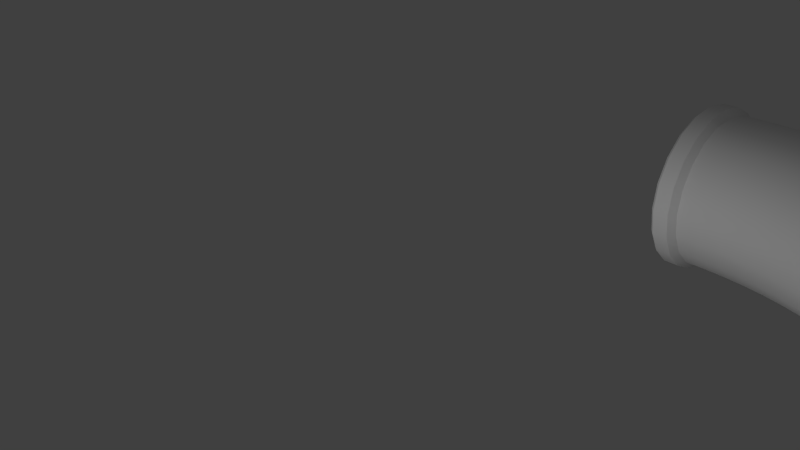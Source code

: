 # Source: Pipe3-model.blend  (saved by Blender 2.68.0; exported with 4.5.12 LTS)
import bpy
from mathutils import Matrix  # noqa: F401  (used for matrix-valued properties, if any)

bpy.ops.wm.read_factory_settings(use_empty=True)
scene = bpy.context.scene
scene.name = 'Scene'

# ---- collections
col_collection_1 = bpy.data.collections.new('Collection 1'); scene.collection.children.link(col_collection_1)

# ---- materials (node trees are filled in below, after node groups)
mat_01___default_002 = bpy.data.materials.new('01___Default.002')
mat_01___default_002.alpha_threshold = 0.0
mat_01___default_002.use_transparent_shadow = False
mat_01___default_002.roughness = 0.5
mat_01___default_002.line_color = (0.0, 0.0, 0.0, 1.0)

# ---- material node trees

# ---- world
world_world = bpy.data.worlds.new('World'); scene.world = world_world
world_world.color = (0.05088, 0.05088, 0.05088)
world_world.use_sun_shadow = False
world_world.sun_shadow_jitter_overblur = 0.0
world_world.cycles.sampling_method = 'MANUAL'
world_world.cycles.sample_map_resolution = 256

# ---- cameras
cam_camera = bpy.data.cameras.new('Camera')
cam_camera.clip_end = 100.0
cam_camera.lens = 35.0
cam_camera.sensor_width = 32.0
cam_camera.sensor_height = 18.0
cam_camera.ortho_scale = 7.314
cam_camera.dof.focus_distance = 0.0
cam_camera.dof.aperture_fstop = 128.0

# ---- lights
light_lamp_002 = bpy.data.lights.new('Lamp.002', 'POINT')
light_lamp_002.transmission_factor = 0.0
light_lamp_002.cutoff_distance = 30.0
light_lamp_002.energy = 100.0
light_lamp_002.shadow_buffer_clip_start = 1.001
light_lamp_002.shadow_soft_size = 0.1
light_lamp_002.shadow_maximum_resolution = 0.006
light_lamp_002.use_absolute_resolution = True
light_lamp_002.cycles.use_multiple_importance_sampling = False
light_lamp_001 = bpy.data.lights.new('Lamp.001', 'POINT')
light_lamp_001.transmission_factor = 0.0
light_lamp_001.cutoff_distance = 30.0
light_lamp_001.energy = 100.0
light_lamp_001.shadow_buffer_clip_start = 1.001
light_lamp_001.shadow_soft_size = 0.1
light_lamp_001.shadow_maximum_resolution = 0.006
light_lamp_001.use_absolute_resolution = True
light_lamp_001.cycles.use_multiple_importance_sampling = False
light_lamp = bpy.data.lights.new('Lamp', 'POINT')
light_lamp.transmission_factor = 0.0
light_lamp.cutoff_distance = 30.0
light_lamp.energy = 100.0
light_lamp.shadow_buffer_clip_start = 1.001
light_lamp.shadow_soft_size = 0.1
light_lamp.shadow_maximum_resolution = 0.006
light_lamp.use_absolute_resolution = True
light_lamp.cycles.use_multiple_importance_sampling = False

# ---- meshes
me_cylinder03_000 = bpy.data.meshes.new('Cylinder03.000')
me_cylinder03_000.from_pydata([(7.131, 0.0006212, -2.533), (7.475, 0.0006215, -2.877), (7.909, 0.0006219, -3.098), (6.835, 0.0006215, -1.62), (8.389, 0.0006224, -3.174), (8.869, 0.0006231, -3.098), (9.647, 0.0006245, -2.533), (9.303, 0.0006238, -2.877), (9.868, 0.000625, -2.1), (9.944, 0.0006254, -1.62), (9.647, 0.0006256, -0.706), (9.868, 0.0006256, -1.139), (9.303, 0.0006254, -0.3621), (8.869, 0.000625, -0.1413), (7.909, 0.0006238, -0.1413), (8.389, 0.0006244, -0.06525), (7.475, 0.0006231, -0.3621), (7.131, 0.0006224, -0.706), (6.911, 0.0006219, -1.139), (6.911, 0.0006212, -2.1), (6.895, 0.7775, -1.62), (6.968, 0.7775, -1.158), (6.955, 1.182, -1.158), (6.882, 1.177, -1.62), (7.18, 0.7775, -0.7416), (7.167, 1.196, -0.7416), (7.511, 0.7775, -0.4111), (7.497, 1.218, -0.4111), (7.927, 0.7775, -0.1989), (7.912, 1.245, -0.1989), (8.389, 0.7775, -0.1258), (8.373, 1.275, -0.1258), (8.851, 0.7775, -0.1989), (8.834, 1.305, -0.1989), (9.267, 0.7775, -0.4111), (9.249, 1.333, -0.4111), (9.598, 0.7775, -0.7416), (9.579, 1.354, -0.7416), (9.81, 0.7775, -1.158), (9.791, 1.368, -1.158), (9.883, 0.7775, -1.62), (9.864, 1.373, -1.62), (9.81, 0.7775, -2.081), (9.791, 1.368, -2.081), (9.598, 0.7775, -2.498), (9.579, 1.354, -2.498), (9.267, 0.7775, -2.828), (9.249, 1.333, -2.828), (8.851, 0.7775, -3.041), (8.834, 1.305, -3.041), (8.389, 0.7775, -3.114), (8.373, 1.275, -3.114), (7.927, 0.7775, -3.041), (7.912, 1.245, -3.041), (7.511, 0.7775, -2.828), (7.497, 1.218, -2.828), (7.18, 0.7775, -2.498), (7.167, 1.196, -2.498), (6.968, 0.7775, -2.081), (6.955, 1.182, -2.081), (6.915, 1.585, -1.158), (6.843, 1.576, -1.62), (7.126, 1.613, -0.7416), (7.453, 1.656, -0.4111), (7.866, 1.71, -0.1989), (8.324, 1.771, -0.1258), (8.782, 1.831, -0.1989), (9.195, 1.885, -0.4111), (9.522, 1.928, -0.7416), (9.733, 1.956, -1.158), (9.805, 1.966, -1.62), (9.733, 1.956, -2.081), (9.522, 1.928, -2.498), (9.195, 1.885, -2.828), (8.782, 1.831, -3.041), (8.324, 1.771, -3.114), (7.866, 1.71, -3.041), (7.453, 1.656, -2.828), (7.126, 1.613, -2.498), (6.915, 1.585, -2.081), (6.849, 1.985, -1.158), (6.778, 1.97, -1.62), (7.057, 2.026, -0.7416), (7.382, 2.091, -0.4111), (7.79, 2.172, -0.1989), (8.243, 2.262, -0.1258), (8.696, 2.352, -0.1989), (9.104, 2.433, -0.4111), (9.428, 2.498, -0.7416), (9.637, 2.539, -1.158), (9.708, 2.553, -1.62), (9.637, 2.539, -2.081), (9.428, 2.498, -2.498), (9.104, 2.433, -2.828), (8.696, 2.352, -3.041), (8.243, 2.262, -3.114), (7.79, 2.172, -3.041), (7.382, 2.091, -2.828), (7.057, 2.026, -2.498), (6.849, 1.985, -2.081), (6.757, 2.379, -1.158), (6.687, 2.36, -1.62), (6.962, 2.434, -0.7416), (7.282, 2.52, -0.4111), (7.684, 2.627, -0.1989), (8.13, 2.747, -0.1258), (8.576, 2.866, -0.1989), (8.978, 2.974, -0.4111), (9.297, 3.06, -0.7416), (9.502, 3.115, -1.158), (9.573, 3.134, -1.62), (9.502, 3.115, -2.081), (9.297, 3.06, -2.498), (8.978, 2.974, -2.828), (8.576, 2.866, -3.041), (8.13, 2.747, -3.114), (7.684, 2.627, -3.041), (7.282, 2.52, -2.828), (6.962, 2.434, -2.498), (6.757, 2.379, -2.081), (6.64, 2.767, -1.158), (6.571, 2.743, -1.62), (6.841, 2.835, -0.7416), (7.154, 2.941, -0.4111), (7.548, 3.075, -0.1989), (7.985, 3.223, -0.1258), (8.422, 3.372, -0.1989), (8.817, 3.506, -0.4111), (9.13, 3.612, -0.7416), (9.331, 3.68, -1.158), (9.4, 3.704, -1.62), (9.331, 3.68, -2.081), (9.13, 3.612, -2.498), (8.817, 3.506, -2.828), (8.422, 3.372, -3.041), (7.985, 3.223, -3.114), (7.548, 3.075, -3.041), (7.154, 2.941, -2.828), (6.841, 2.835, -2.498), (6.64, 2.767, -2.081), (6.497, 3.146, -1.158), (6.43, 3.118, -1.62), (6.693, 3.227, -0.7416), (6.999, 3.353, -0.4111), (7.383, 3.513, -0.1989), (7.81, 3.689, -0.1258), (8.236, 3.866, -0.1989), (8.621, 4.025, -0.4111), (8.927, 4.152, -0.7416), (9.123, 4.233, -1.158), (9.19, 4.261, -1.62), (9.123, 4.233, -2.081), (8.927, 4.152, -2.498), (8.621, 4.025, -2.828), (8.236, 3.866, -3.041), (7.81, 3.689, -3.114), (7.383, 3.513, -3.041), (6.999, 3.353, -2.828), (6.693, 3.227, -2.498), (6.497, 3.146, -2.081), (6.33, 3.514, -1.158), (6.264, 3.482, -1.62), (6.52, 3.608, -0.7416), (6.817, 3.754, -0.4111), (7.19, 3.939, -0.1989), (7.604, 4.143, -0.1258), (8.018, 4.347, -0.1989), (8.392, 4.531, -0.4111), (8.688, 4.677, -0.7416), (8.879, 4.771, -1.158), (8.944, 4.804, -1.62), (8.879, 4.771, -2.081), (8.688, 4.677, -2.498), (8.392, 4.531, -2.828), (8.018, 4.347, -3.041), (7.604, 4.143, -3.114), (7.19, 3.939, -3.041), (6.817, 3.754, -2.828), (6.52, 3.608, -2.498), (6.33, 3.514, -2.081), (6.139, 3.872, -1.158), (6.076, 3.835, -1.62), (6.323, 3.978, -0.7416), (6.609, 4.143, -0.4111), (6.97, 4.351, -0.1989), (7.37, 4.582, -0.1258), (7.77, 4.813, -0.1989), (8.13, 5.021, -0.4111), (8.416, 5.186, -0.7416), (8.6, 5.292, -1.158), (8.664, 5.329, -1.62), (8.6, 5.292, -2.081), (8.416, 5.186, -2.498), (8.13, 5.021, -2.828), (7.77, 4.813, -3.041), (7.37, 4.582, -3.114), (6.97, 4.351, -3.041), (6.609, 4.143, -2.828), (6.323, 3.978, -2.498), (6.139, 3.872, -2.081), (5.925, 4.215, -1.158), (5.865, 4.175, -1.62), (6.102, 4.333, -0.7416), (6.377, 4.517, -0.4111), (6.723, 4.748, -0.1989), (7.107, 5.005, -0.1258), (7.491, 5.261, -0.1989), (7.837, 5.493, -0.4111), (8.112, 5.676, -0.7416), (8.288, 5.794, -1.158), (8.349, 5.835, -1.62), (8.288, 5.794, -2.081), (8.112, 5.676, -2.498), (7.837, 5.493, -2.828), (7.491, 5.261, -3.041), (7.107, 5.005, -3.114), (6.723, 4.748, -3.041), (6.377, 4.517, -2.828), (6.102, 4.333, -2.498), (5.925, 4.215, -2.081), (5.689, 4.545, -1.158), (5.631, 4.5, -1.62), (5.858, 4.674, -0.7416), (6.12, 4.875, -0.4111), (6.45, 5.128, -0.1989), (6.817, 5.409, -0.1258), (7.183, 5.691, -0.1989), (7.513, 5.944, -0.4111), (7.776, 6.145, -0.7416), (7.944, 6.274, -1.158), (8.002, 6.319, -1.62), (7.944, 6.274, -2.081), (7.776, 6.145, -2.498), (7.513, 5.944, -2.828), (7.183, 5.691, -3.041), (6.817, 5.409, -3.114), (6.45, 5.128, -3.041), (6.12, 4.875, -2.828), (5.858, 4.674, -2.498), (5.689, 4.545, -2.081), (5.433, 4.858, -1.158), (5.378, 4.809, -1.62), (5.592, 4.997, -0.7416), (5.841, 5.215, -0.4111), (6.154, 5.49, -0.1989), (6.501, 5.794, -0.1258), (6.848, 6.099, -0.1989), (7.161, 6.373, -0.4111), (7.41, 6.591, -0.7416), (7.569, 6.731, -1.158), (7.624, 6.779, -1.62), (7.569, 6.731, -2.081), (7.41, 6.591, -2.498), (7.161, 6.373, -2.828), (6.848, 6.099, -3.041), (6.501, 5.794, -3.114), (6.154, 5.49, -3.041), (5.841, 5.215, -2.828), (5.592, 4.997, -2.498), (5.433, 4.858, -2.081), (5.156, 5.153, -1.158), (5.104, 5.101, -1.62), (5.306, 5.303, -0.7416), (5.54, 5.537, -0.4111), (5.834, 5.831, -0.1989), (6.16, 6.158, -0.1258), (6.487, 6.484, -0.1989), (6.781, 6.779, -0.4111), (7.015, 7.012, -0.7416), (7.165, 7.163, -1.158), (7.217, 7.214, -1.62), (7.165, 7.163, -2.081), (7.015, 7.012, -2.498), (6.781, 6.779, -2.828), (6.487, 6.484, -3.041), (6.16, 6.158, -3.114), (5.834, 5.831, -3.041), (5.54, 5.537, -2.828), (5.306, 5.303, -2.498), (5.156, 5.153, -2.081), (4.86, 5.43, -1.158), (4.812, 5.375, -1.62), (5.0, 5.589, -0.7416), (5.218, 5.838, -0.4111), (5.493, 6.151, -0.1989), (5.797, 6.498, -0.1258), (6.101, 6.845, -0.1989), (6.376, 7.158, -0.4111), (6.594, 7.407, -0.7416), (6.734, 7.566, -1.158), (6.782, 7.621, -1.62), (6.734, 7.566, -2.081), (6.594, 7.407, -2.498), (6.376, 7.158, -2.828), (6.101, 6.845, -3.041), (5.797, 6.498, -3.114), (5.493, 6.151, -3.041), (5.218, 5.838, -2.828), (5.0, 5.589, -2.498), (4.86, 5.43, -2.081), (4.547, 5.687, -1.158), (4.503, 5.629, -1.62), (4.676, 5.855, -0.7416), (4.878, 6.117, -0.4111), (5.131, 6.448, -0.1989), (5.412, 6.814, -0.1258), (5.693, 7.18, -0.1989), (5.947, 7.511, -0.4111), (6.148, 7.773, -0.7416), (6.277, 7.941, -1.158), (6.322, 7.999, -1.62), (6.277, 7.941, -2.081), (6.148, 7.773, -2.498), (5.947, 7.511, -2.828), (5.693, 7.18, -3.041), (5.412, 6.814, -3.114), (5.131, 6.448, -3.041), (4.878, 6.117, -2.828), (4.676, 5.855, -2.498), (4.547, 5.687, -2.081), (4.218, 5.923, -1.158), (4.177, 5.862, -1.62), (4.336, 6.099, -0.7416), (4.52, 6.374, -0.4111), (4.751, 6.72, -0.1989), (5.007, 7.104, -0.1258), (5.264, 7.488, -0.1989), (5.495, 7.834, -0.4111), (5.679, 8.109, -0.7416), (5.797, 8.285, -1.158), (5.837, 8.346, -1.62), (5.797, 8.285, -2.081), (5.679, 8.109, -2.498), (5.495, 7.834, -2.828), (5.264, 7.488, -3.041), (5.007, 7.104, -3.114), (4.751, 6.72, -3.041), (4.52, 6.374, -2.828), (4.336, 6.099, -2.498), (4.218, 5.923, -2.081), (3.874, 6.136, -1.158), (3.838, 6.073, -1.62), (3.98, 6.32, -0.7416), (4.145, 6.606, -0.4111), (4.354, 6.967, -0.1989), (4.585, 7.367, -0.1258), (4.815, 7.767, -0.1989), (5.024, 8.127, -0.4111), (5.189, 8.414, -0.7416), (5.295, 8.598, -1.158), (5.332, 8.661, -1.62), (5.295, 8.598, -2.081), (5.189, 8.414, -2.498), (5.024, 8.127, -2.828), (4.815, 7.767, -3.041), (4.585, 7.367, -3.114), (4.354, 6.967, -3.041), (4.145, 6.606, -2.828), (3.98, 6.32, -2.498), (3.874, 6.136, -2.081), (3.517, 6.327, -1.158), (3.485, 6.262, -1.62), (3.611, 6.518, -0.7416), (3.757, 6.814, -0.4111), (3.941, 7.188, -0.1989), (4.145, 7.602, -0.1258), (4.35, 8.016, -0.1989), (4.534, 8.389, -0.4111), (4.68, 8.686, -0.7416), (4.774, 8.876, -1.158), (4.806, 8.942, -1.62), (4.774, 8.876, -2.081), (4.68, 8.686, -2.498), (4.534, 8.389, -2.828), (4.35, 8.016, -3.041), (4.145, 7.602, -3.114), (3.941, 7.188, -3.041), (3.757, 6.814, -2.828), (3.611, 6.518, -2.498), (3.517, 6.327, -2.081), (3.148, 6.494, -1.158), (3.12, 6.427, -1.62), (3.229, 6.691, -0.7416), (3.356, 6.996, -0.4111), (3.515, 7.381, -0.1989), (3.692, 7.807, -0.1258), (3.869, 8.234, -0.1989), (4.028, 8.618, -0.4111), (4.154, 8.924, -0.7416), (4.236, 9.12, -1.158), (4.264, 9.187, -1.62), (4.236, 9.12, -2.081), (4.154, 8.924, -2.498), (4.028, 8.618, -2.828), (3.869, 8.234, -3.041), (3.692, 7.807, -3.114), (3.515, 7.381, -3.041), (3.356, 6.996, -2.828), (3.229, 6.691, -2.498), (3.148, 6.494, -2.081), (2.769, 6.637, -1.158), (2.746, 6.568, -1.62), (2.837, 6.838, -0.7416), (2.944, 7.151, -0.4111), (3.077, 7.545, -0.1989), (3.226, 7.983, -0.1258), (3.374, 8.42, -0.1989), (3.508, 8.814, -0.4111), (3.614, 9.127, -0.7416), (3.683, 9.328, -1.158), (3.706, 9.397, -1.62), (3.683, 9.328, -2.081), (3.614, 9.127, -2.498), (3.508, 8.814, -2.828), (3.374, 8.42, -3.041), (3.226, 7.983, -3.114), (3.077, 7.545, -3.041), (2.944, 7.151, -2.828), (2.837, 6.838, -2.498), (2.769, 6.637, -2.081), (2.382, 6.755, -1.158), (2.363, 6.684, -1.62), (2.437, 6.96, -0.7416), (2.522, 7.279, -0.4111), (2.63, 7.681, -0.1989), (2.749, 8.127, -0.1258), (2.869, 8.573, -0.1989), (2.977, 8.975, -0.4111), (3.062, 9.295, -0.7416), (3.117, 9.5, -1.158), (3.136, 9.57, -1.62), (3.117, 9.5, -2.081), (3.062, 9.295, -2.498), (2.977, 8.975, -2.828), (2.869, 8.573, -3.041), (2.749, 8.127, -3.114), (2.63, 7.681, -3.041), (2.522, 7.279, -2.828), (2.437, 6.96, -2.498), (2.382, 6.755, -2.081), (1.987, 6.847, -1.158), (1.973, 6.775, -1.62), (2.029, 7.055, -0.7416), (2.093, 7.379, -0.4111), (2.174, 7.787, -0.1989), (2.264, 8.24, -0.1258), (2.355, 8.693, -0.1989), (2.436, 9.101, -0.4111), (2.5, 9.426, -0.7416), (2.542, 9.634, -1.158), (2.556, 9.705, -1.62), (2.542, 9.634, -2.081), (2.5, 9.426, -2.498), (2.436, 9.101, -2.828), (2.355, 8.693, -3.041), (2.264, 8.24, -3.114), (2.174, 7.787, -3.041), (2.093, 7.379, -2.828), (2.029, 7.055, -2.498), (1.987, 6.847, -2.081), (1.588, 6.913, -1.158), (1.578, 6.84, -1.62), (1.615, 7.123, -0.7416), (1.659, 7.451, -0.4111), (1.713, 7.864, -0.1989), (1.773, 8.321, -0.1258), (1.833, 8.779, -0.1989), (1.888, 9.192, -0.4111), (1.931, 9.52, -0.7416), (1.959, 9.73, -1.158), (1.968, 9.802, -1.62), (1.959, 9.73, -2.081), (1.931, 9.52, -2.498), (1.888, 9.192, -2.828), (1.833, 8.779, -3.041), (1.773, 8.321, -3.114), (1.713, 7.864, -3.041), (1.659, 7.451, -2.828), (1.615, 7.123, -2.498), (1.588, 6.913, -2.081), (1.185, 6.952, -1.158), (1.18, 6.879, -1.62), (1.199, 7.164, -0.7416), (1.22, 7.494, -0.4111), (1.248, 7.909, -0.1989), (1.278, 8.37, -0.1258), (1.308, 8.831, -0.1989), (1.335, 9.246, -0.4111), (1.357, 9.576, -0.7416), (1.371, 9.788, -1.158), (1.375, 9.861, -1.62), (1.371, 9.788, -2.081), (1.357, 9.576, -2.498), (1.335, 9.246, -2.828), (1.308, 8.831, -3.041), (1.278, 8.37, -3.114), (1.248, 7.909, -3.041), (1.22, 7.494, -2.828), (1.199, 7.164, -2.498), (1.185, 6.952, -2.081), (0.7801, 6.965, -1.158), (0.7801, 6.892, -1.62), (0.7801, 7.178, -0.7416), (0.7801, 7.508, -0.4111), (0.7801, 7.925, -0.1989), (0.7801, 8.386, -0.1258), (0.7801, 8.848, -0.1989), (0.7801, 9.265, -0.4111), (0.78, 9.595, -0.7416), (0.78, 9.807, -1.158), (0.78, 9.88, -1.62), (0.78, 9.807, -2.081), (0.78, 9.595, -2.498), (0.7801, 9.265, -2.828), (0.7801, 8.848, -3.041), (0.7801, 8.386, -3.114), (0.7801, 7.925, -3.041), (0.7801, 7.508, -2.828), (0.7801, 7.178, -2.498), (0.7801, 6.965, -2.081), (0.003156, 6.832, -1.62), (0.003156, 6.908, -1.139), (0.003156, 7.129, -0.706), (0.003156, 7.129, -2.533), (0.003155, 7.473, -0.3621), (0.003155, 7.906, -0.1413), (0.003153, 8.867, -0.1413), (0.003154, 8.386, -0.06525), (0.003153, 9.3, -0.3621), (0.003152, 9.644, -0.706), (0.003152, 9.941, -1.62), (0.003152, 9.865, -1.139), (0.003152, 9.865, -2.1), (0.003152, 9.644, -2.533), (0.003153, 8.867, -3.098), (0.003153, 9.3, -2.877), (0.003154, 8.386, -3.174), (0.003155, 7.906, -3.098), (0.003155, 7.473, -2.877), (0.003156, 6.908, -2.1), (6.895, 0.4787, -1.62), (6.968, 0.4787, -1.158), (6.968, 0.4787, -2.081), (7.18, 0.4787, -2.498), (7.511, 0.4787, -2.828), (7.927, 0.4787, -3.041), (8.389, 0.4787, -3.114), (8.851, 0.4787, -3.041), (9.267, 0.4787, -2.828), (9.598, 0.4787, -2.498), (9.81, 0.4787, -2.081), (9.883, 0.4787, -1.62), (9.81, 0.4787, -1.158), (9.598, 0.4787, -0.7416), (9.267, 0.4787, -0.4111), (8.851, 0.4787, -0.1989), (8.389, 0.4787, -0.1258), (7.927, 0.4787, -0.1989), (7.511, 0.4787, -0.4111), (7.18, 0.4787, -0.7416), (0.4812, 6.965, -1.158), (0.4812, 6.892, -1.62), (0.4812, 7.178, -0.7416), (0.4812, 7.508, -0.4111), (0.4812, 7.925, -0.1989), (0.4812, 8.386, -0.1258), (0.4812, 8.848, -0.1989), (0.4812, 9.265, -0.4111), (0.4812, 9.595, -0.7416), (0.4812, 9.807, -1.158), (0.4812, 9.88, -1.62), (0.4812, 9.807, -2.081), (0.4812, 9.595, -2.498), (0.4812, 9.265, -2.828), (0.4812, 8.848, -3.041), (0.4812, 8.386, -3.114), (0.4812, 7.925, -3.041), (0.4812, 7.508, -2.828), (0.4812, 7.178, -2.498), (0.4812, 6.965, -2.081), (6.774, 0.3592, -1.62), (6.853, 0.3592, -1.121), (6.853, 0.3592, -2.119), (7.083, 0.3592, -2.569), (7.44, 0.3592, -2.926), (7.89, 0.3592, -3.156), (8.389, 0.3592, -3.235), (8.888, 0.3592, -3.156), (9.338, 0.3592, -2.926), (9.696, 0.3592, -2.569), (9.925, 0.3592, -2.119), (10.0, 0.3592, -1.62), (9.925, 0.3592, -1.121), (9.696, 0.3592, -0.6705), (9.338, 0.3592, -0.3132), (8.888, 0.3592, -0.08379), (8.389, 0.3592, -0.004745), (7.89, 0.3592, -0.08379), (7.44, 0.3592, -0.3132), (7.083, 0.3592, -0.6705), (0.3617, 6.85, -1.121), (0.3617, 6.771, -1.62), (0.3617, 7.08, -0.6705), (0.3617, 7.437, -0.3132), (0.3617, 7.887, -0.08379), (0.3617, 8.386, -0.00475), (0.3617, 8.885, -0.08379), (0.3617, 9.336, -0.3132), (0.3617, 9.693, -0.6705), (0.3617, 9.922, -1.121), (0.3617, 10.0, -1.62), (0.3617, 9.922, -2.119), (0.3617, 9.693, -2.569), (0.3617, 9.336, -2.926), (0.3617, 8.885, -3.156), (0.3617, 8.386, -3.235), (0.3617, 7.887, -3.156), (0.3617, 7.437, -2.926), (0.3617, 7.08, -2.569), (0.3617, 6.85, -2.119), (6.774, 0.06038, -1.62), (6.853, 0.06038, -1.121), (6.853, 0.06038, -2.119), (7.083, 0.06038, -2.569), (7.44, 0.06038, -2.926), (7.89, 0.06038, -3.156), (8.389, 0.06038, -3.235), (8.888, 0.06038, -3.156), (9.338, 0.06038, -2.926), (9.696, 0.06038, -2.569), (9.925, 0.06039, -2.119), (10.0, 0.06039, -1.62), (9.925, 0.06039, -1.121), (9.696, 0.06039, -0.6705), (9.338, 0.06039, -0.3132), (8.888, 0.06039, -0.08379), (8.389, 0.06038, -0.004745), (7.89, 0.06038, -0.08379), (7.44, 0.06038, -0.3132), (7.083, 0.06038, -0.6705), (0.06292, 6.85, -1.121), (0.06292, 6.771, -1.62), (0.06292, 7.08, -0.6705), (0.06292, 7.437, -0.3132), (0.06292, 7.887, -0.08379), (0.06292, 8.386, -0.00475), (0.06291, 8.885, -0.08379), (0.06291, 9.336, -0.3132), (0.06291, 9.693, -0.6705), (0.06291, 9.922, -1.121), (0.06291, 10.0, -1.62), (0.06291, 9.922, -2.119), (0.06291, 9.693, -2.569), (0.06291, 9.336, -2.926), (0.06291, 8.885, -3.156), (0.06292, 8.386, -3.235), (0.06292, 7.887, -3.156), (0.06292, 7.437, -2.926), (0.06292, 7.08, -2.569), (0.06292, 6.85, -2.119)], [], [(0, 1, 2, 3), (2, 4, 5, 6), (5, 7, 6), (6, 8, 9, 10), (9, 11, 10), (10, 12, 13, 14), (13, 15, 14), (14, 16, 17, 3), (17, 18, 3), (10, 14, 3, 6), (2, 6, 3), (19, 0, 3), (20, 21, 22, 23), (21, 24, 25, 22), (24, 26, 27, 25), (26, 28, 29, 27), (28, 30, 31, 29), (30, 32, 33, 31), (32, 34, 35, 33), (34, 36, 37, 35), (36, 38, 39, 37), (38, 40, 41, 39), (40, 42, 43, 41), (42, 44, 45, 43), (44, 46, 47, 45), (46, 48, 49, 47), (48, 50, 51, 49), (50, 52, 53, 51), (52, 54, 55, 53), (54, 56, 57, 55), (56, 58, 59, 57), (58, 20, 23, 59), (23, 22, 60, 61), (22, 25, 62, 60), (25, 27, 63, 62), (27, 29, 64, 63), (29, 31, 65, 64), (31, 33, 66, 65), (33, 35, 67, 66), (35, 37, 68, 67), (37, 39, 69, 68), (39, 41, 70, 69), (41, 43, 71, 70), (43, 45, 72, 71), (45, 47, 73, 72), (47, 49, 74, 73), (49, 51, 75, 74), (51, 53, 76, 75), (53, 55, 77, 76), (55, 57, 78, 77), (57, 59, 79, 78), (59, 23, 61, 79), (61, 60, 80, 81), (60, 62, 82, 80), (62, 63, 83, 82), (63, 64, 84, 83), (64, 65, 85, 84), (65, 66, 86, 85), (66, 67, 87, 86), (67, 68, 88, 87), (68, 69, 89, 88), (69, 70, 90, 89), (70, 71, 91, 90), (71, 72, 92, 91), (72, 73, 93, 92), (73, 74, 94, 93), (74, 75, 95, 94), (75, 76, 96, 95), (76, 77, 97, 96), (77, 78, 98, 97), (78, 79, 99, 98), (79, 61, 81, 99), (81, 80, 100, 101), (80, 82, 102, 100), (82, 83, 103, 102), (83, 84, 104, 103), (84, 85, 105, 104), (85, 86, 106, 105), (86, 87, 107, 106), (87, 88, 108, 107), (88, 89, 109, 108), (89, 90, 110, 109), (90, 91, 111, 110), (91, 92, 112, 111), (92, 93, 113, 112), (93, 94, 114, 113), (94, 95, 115, 114), (95, 96, 116, 115), (96, 97, 117, 116), (97, 98, 118, 117), (98, 99, 119, 118), (99, 81, 101, 119), (101, 100, 120, 121), (100, 102, 122, 120), (102, 103, 123, 122), (103, 104, 124, 123), (104, 105, 125, 124), (105, 106, 126, 125), (106, 107, 127, 126), (107, 108, 128, 127), (108, 109, 129, 128), (109, 110, 130, 129), (110, 111, 131, 130), (111, 112, 132, 131), (112, 113, 133, 132), (113, 114, 134, 133), (114, 115, 135, 134), (115, 116, 136, 135), (116, 117, 137, 136), (117, 118, 138, 137), (118, 119, 139, 138), (119, 101, 121, 139), (121, 120, 140, 141), (120, 122, 142, 140), (122, 123, 143, 142), (123, 124, 144, 143), (124, 125, 145, 144), (125, 126, 146, 145), (126, 127, 147, 146), (127, 128, 148, 147), (128, 129, 149, 148), (129, 130, 150, 149), (130, 131, 151, 150), (131, 132, 152, 151), (132, 133, 153, 152), (133, 134, 154, 153), (134, 135, 155, 154), (135, 136, 156, 155), (136, 137, 157, 156), (137, 138, 158, 157), (138, 139, 159, 158), (139, 121, 141, 159), (141, 140, 160, 161), (140, 142, 162, 160), (142, 143, 163, 162), (143, 144, 164, 163), (144, 145, 165, 164), (145, 146, 166, 165), (146, 147, 167, 166), (147, 148, 168, 167), (148, 149, 169, 168), (149, 150, 170, 169), (150, 151, 171, 170), (151, 152, 172, 171), (152, 153, 173, 172), (153, 154, 174, 173), (154, 155, 175, 174), (155, 156, 176, 175), (156, 157, 177, 176), (157, 158, 178, 177), (158, 159, 179, 178), (159, 141, 161, 179), (161, 160, 180, 181), (160, 162, 182, 180), (162, 163, 183, 182), (163, 164, 184, 183), (164, 165, 185, 184), (165, 166, 186, 185), (166, 167, 187, 186), (167, 168, 188, 187), (168, 169, 189, 188), (169, 170, 190, 189), (170, 171, 191, 190), (171, 172, 192, 191), (172, 173, 193, 192), (173, 174, 194, 193), (174, 175, 195, 194), (175, 176, 196, 195), (176, 177, 197, 196), (177, 178, 198, 197), (178, 179, 199, 198), (179, 161, 181, 199), (181, 180, 200, 201), (180, 182, 202, 200), (182, 183, 203, 202), (183, 184, 204, 203), (184, 185, 205, 204), (185, 186, 206, 205), (186, 187, 207, 206), (187, 188, 208, 207), (188, 189, 209, 208), (189, 190, 210, 209), (190, 191, 211, 210), (191, 192, 212, 211), (192, 193, 213, 212), (193, 194, 214, 213), (194, 195, 215, 214), (195, 196, 216, 215), (196, 197, 217, 216), (197, 198, 218, 217), (198, 199, 219, 218), (199, 181, 201, 219), (201, 200, 220, 221), (200, 202, 222, 220), (202, 203, 223, 222), (203, 204, 224, 223), (204, 205, 225, 224), (205, 206, 226, 225), (206, 207, 227, 226), (207, 208, 228, 227), (208, 209, 229, 228), (209, 210, 230, 229), (210, 211, 231, 230), (211, 212, 232, 231), (212, 213, 233, 232), (213, 214, 234, 233), (214, 215, 235, 234), (215, 216, 236, 235), (216, 217, 237, 236), (217, 218, 238, 237), (218, 219, 239, 238), (219, 201, 221, 239), (221, 220, 240, 241), (220, 222, 242, 240), (222, 223, 243, 242), (223, 224, 244, 243), (224, 225, 245, 244), (225, 226, 246, 245), (226, 227, 247, 246), (227, 228, 248, 247), (228, 229, 249, 248), (229, 230, 250, 249), (230, 231, 251, 250), (231, 232, 252, 251), (232, 233, 253, 252), (233, 234, 254, 253), (234, 235, 255, 254), (235, 236, 256, 255), (236, 237, 257, 256), (237, 238, 258, 257), (238, 239, 259, 258), (239, 221, 241, 259), (241, 240, 260, 261), (240, 242, 262, 260), (242, 243, 263, 262), (243, 244, 264, 263), (244, 245, 265, 264), (245, 246, 266, 265), (246, 247, 267, 266), (247, 248, 268, 267), (248, 249, 269, 268), (249, 250, 270, 269), (250, 251, 271, 270), (251, 252, 272, 271), (252, 253, 273, 272), (253, 254, 274, 273), (254, 255, 275, 274), (255, 256, 276, 275), (256, 257, 277, 276), (257, 258, 278, 277), (258, 259, 279, 278), (259, 241, 261, 279), (261, 260, 280, 281), (260, 262, 282, 280), (262, 263, 283, 282), (263, 264, 284, 283), (264, 265, 285, 284), (265, 266, 286, 285), (266, 267, 287, 286), (267, 268, 288, 287), (268, 269, 289, 288), (269, 270, 290, 289), (270, 271, 291, 290), (271, 272, 292, 291), (272, 273, 293, 292), (273, 274, 294, 293), (274, 275, 295, 294), (275, 276, 296, 295), (276, 277, 297, 296), (277, 278, 298, 297), (278, 279, 299, 298), (279, 261, 281, 299), (281, 280, 300, 301), (280, 282, 302, 300), (282, 283, 303, 302), (283, 284, 304, 303), (284, 285, 305, 304), (285, 286, 306, 305), (286, 287, 307, 306), (287, 288, 308, 307), (288, 289, 309, 308), (289, 290, 310, 309), (290, 291, 311, 310), (291, 292, 312, 311), (292, 293, 313, 312), (293, 294, 314, 313), (294, 295, 315, 314), (295, 296, 316, 315), (296, 297, 317, 316), (297, 298, 318, 317), (298, 299, 319, 318), (299, 281, 301, 319), (301, 300, 320, 321), (300, 302, 322, 320), (302, 303, 323, 322), (303, 304, 324, 323), (304, 305, 325, 324), (305, 306, 326, 325), (306, 307, 327, 326), (307, 308, 328, 327), (308, 309, 329, 328), (309, 310, 330, 329), (310, 311, 331, 330), (311, 312, 332, 331), (312, 313, 333, 332), (313, 314, 334, 333), (314, 315, 335, 334), (315, 316, 336, 335), (316, 317, 337, 336), (317, 318, 338, 337), (318, 319, 339, 338), (319, 301, 321, 339), (321, 320, 340, 341), (320, 322, 342, 340), (322, 323, 343, 342), (323, 324, 344, 343), (324, 325, 345, 344), (325, 326, 346, 345), (326, 327, 347, 346), (327, 328, 348, 347), (328, 329, 349, 348), (329, 330, 350, 349), (330, 331, 351, 350), (331, 332, 352, 351), (332, 333, 353, 352), (333, 334, 354, 353), (334, 335, 355, 354), (335, 336, 356, 355), (336, 337, 357, 356), (337, 338, 358, 357), (338, 339, 359, 358), (339, 321, 341, 359), (341, 340, 360, 361), (340, 342, 362, 360), (342, 343, 363, 362), (343, 344, 364, 363), (344, 345, 365, 364), (345, 346, 366, 365), (346, 347, 367, 366), (347, 348, 368, 367), (348, 349, 369, 368), (349, 350, 370, 369), (350, 351, 371, 370), (351, 352, 372, 371), (352, 353, 373, 372), (353, 354, 374, 373), (354, 355, 375, 374), (355, 356, 376, 375), (356, 357, 377, 376), (357, 358, 378, 377), (358, 359, 379, 378), (359, 341, 361, 379), (361, 360, 380, 381), (360, 362, 382, 380), (362, 363, 383, 382), (363, 364, 384, 383), (364, 365, 385, 384), (365, 366, 386, 385), (366, 367, 387, 386), (367, 368, 388, 387), (368, 369, 389, 388), (369, 370, 390, 389), (370, 371, 391, 390), (371, 372, 392, 391), (372, 373, 393, 392), (373, 374, 394, 393), (374, 375, 395, 394), (375, 376, 396, 395), (376, 377, 397, 396), (377, 378, 398, 397), (378, 379, 399, 398), (379, 361, 381, 399), (381, 380, 400, 401), (380, 382, 402, 400), (382, 383, 403, 402), (383, 384, 404, 403), (384, 385, 405, 404), (385, 386, 406, 405), (386, 387, 407, 406), (387, 388, 408, 407), (388, 389, 409, 408), (389, 390, 410, 409), (390, 391, 411, 410), (391, 392, 412, 411), (392, 393, 413, 412), (393, 394, 414, 413), (394, 395, 415, 414), (395, 396, 416, 415), (396, 397, 417, 416), (397, 398, 418, 417), (398, 399, 419, 418), (399, 381, 401, 419), (401, 400, 420, 421), (400, 402, 422, 420), (402, 403, 423, 422), (403, 404, 424, 423), (404, 405, 425, 424), (405, 406, 426, 425), (406, 407, 427, 426), (407, 408, 428, 427), (408, 409, 429, 428), (409, 410, 430, 429), (410, 411, 431, 430), (411, 412, 432, 431), (412, 413, 433, 432), (413, 414, 434, 433), (414, 415, 435, 434), (415, 416, 436, 435), (416, 417, 437, 436), (417, 418, 438, 437), (418, 419, 439, 438), (419, 401, 421, 439), (421, 420, 440, 441), (420, 422, 442, 440), (422, 423, 443, 442), (423, 424, 444, 443), (424, 425, 445, 444), (425, 426, 446, 445), (426, 427, 447, 446), (427, 428, 448, 447), (428, 429, 449, 448), (429, 430, 450, 449), (430, 431, 451, 450), (431, 432, 452, 451), (432, 433, 453, 452), (433, 434, 454, 453), (434, 435, 455, 454), (435, 436, 456, 455), (436, 437, 457, 456), (437, 438, 458, 457), (438, 439, 459, 458), (439, 421, 441, 459), (441, 440, 460, 461), (440, 442, 462, 460), (442, 443, 463, 462), (443, 444, 464, 463), (444, 445, 465, 464), (445, 446, 466, 465), (446, 447, 467, 466), (447, 448, 468, 467), (448, 449, 469, 468), (449, 450, 470, 469), (450, 451, 471, 470), (451, 452, 472, 471), (452, 453, 473, 472), (453, 454, 474, 473), (454, 455, 475, 474), (455, 456, 476, 475), (456, 457, 477, 476), (457, 458, 478, 477), (458, 459, 479, 478), (459, 441, 461, 479), (461, 460, 480, 481), (460, 462, 482, 480), (462, 463, 483, 482), (463, 464, 484, 483), (464, 465, 485, 484), (465, 466, 486, 485), (466, 467, 487, 486), (467, 468, 488, 487), (468, 469, 489, 488), (469, 470, 490, 489), (470, 471, 491, 490), (471, 472, 492, 491), (472, 473, 493, 492), (473, 474, 494, 493), (474, 475, 495, 494), (475, 476, 496, 495), (476, 477, 497, 496), (477, 478, 498, 497), (478, 479, 499, 498), (479, 461, 481, 499), (481, 480, 500, 501), (480, 482, 502, 500), (482, 483, 503, 502), (483, 484, 504, 503), (484, 485, 505, 504), (485, 486, 506, 505), (486, 487, 507, 506), (487, 488, 508, 507), (488, 489, 509, 508), (489, 490, 510, 509), (490, 491, 511, 510), (491, 492, 512, 511), (492, 493, 513, 512), (493, 494, 514, 513), (494, 495, 515, 514), (495, 496, 516, 515), (496, 497, 517, 516), (497, 498, 518, 517), (498, 499, 519, 518), (499, 481, 501, 519), (520, 521, 522, 523), (522, 524, 525, 526), (525, 527, 526), (526, 528, 529, 530), (529, 531, 530), (530, 532, 533, 534), (533, 535, 534), (534, 536, 537, 523), (537, 538, 523), (530, 534, 523, 526), (522, 526, 523), (539, 520, 523), (21, 20, 540, 541), (20, 58, 542, 540), (58, 56, 543, 542), (56, 54, 544, 543), (54, 52, 545, 544), (52, 50, 546, 545), (50, 48, 547, 546), (48, 46, 548, 547), (46, 44, 549, 548), (44, 42, 550, 549), (42, 40, 551, 550), (40, 38, 552, 551), (38, 36, 553, 552), (36, 34, 554, 553), (34, 32, 555, 554), (32, 30, 556, 555), (30, 28, 557, 556), (28, 26, 558, 557), (26, 24, 559, 558), (24, 21, 541, 559), (501, 500, 560, 561), (500, 502, 562, 560), (502, 503, 563, 562), (503, 504, 564, 563), (504, 505, 565, 564), (505, 506, 566, 565), (506, 507, 567, 566), (507, 508, 568, 567), (508, 509, 569, 568), (509, 510, 570, 569), (510, 511, 571, 570), (511, 512, 572, 571), (512, 513, 573, 572), (513, 514, 574, 573), (514, 515, 575, 574), (515, 516, 576, 575), (516, 517, 577, 576), (517, 518, 578, 577), (518, 519, 579, 578), (519, 501, 561, 579), (541, 540, 580, 581), (540, 542, 582, 580), (542, 543, 583, 582), (543, 544, 584, 583), (544, 545, 585, 584), (545, 546, 586, 585), (546, 547, 587, 586), (547, 548, 588, 587), (548, 549, 589, 588), (549, 550, 590, 589), (550, 551, 591, 590), (551, 552, 592, 591), (552, 553, 593, 592), (553, 554, 594, 593), (554, 555, 595, 594), (555, 556, 596, 595), (556, 557, 597, 596), (557, 558, 598, 597), (558, 559, 599, 598), (559, 541, 581, 599), (561, 560, 600, 601), (560, 562, 602, 600), (562, 563, 603, 602), (563, 564, 604, 603), (564, 565, 605, 604), (565, 566, 606, 605), (566, 567, 607, 606), (567, 568, 608, 607), (568, 569, 609, 608), (569, 570, 610, 609), (570, 571, 611, 610), (571, 572, 612, 611), (572, 573, 613, 612), (573, 574, 614, 613), (574, 575, 615, 614), (575, 576, 616, 615), (576, 577, 617, 616), (577, 578, 618, 617), (578, 579, 619, 618), (579, 561, 601, 619), (581, 580, 620, 621), (580, 582, 622, 620), (582, 583, 623, 622), (583, 584, 624, 623), (584, 585, 625, 624), (585, 586, 626, 625), (586, 587, 627, 626), (587, 588, 628, 627), (588, 589, 629, 628), (589, 590, 630, 629), (590, 591, 631, 630), (591, 592, 632, 631), (592, 593, 633, 632), (593, 594, 634, 633), (594, 595, 635, 634), (595, 596, 636, 635), (596, 597, 637, 636), (597, 598, 638, 637), (598, 599, 639, 638), (599, 581, 621, 639), (601, 600, 640, 641), (600, 602, 642, 640), (602, 603, 643, 642), (603, 604, 644, 643), (604, 605, 645, 644), (605, 606, 646, 645), (606, 607, 647, 646), (607, 608, 648, 647), (608, 609, 649, 648), (609, 610, 650, 649), (610, 611, 651, 650), (611, 612, 652, 651), (612, 613, 653, 652), (613, 614, 654, 653), (614, 615, 655, 654), (615, 616, 656, 655), (616, 617, 657, 656), (617, 618, 658, 657), (618, 619, 659, 658), (619, 601, 641, 659), (18, 621, 620, 3), (3, 620, 622, 19), (623, 0, 19, 622), (0, 623, 624, 1), (1, 624, 625, 2), (2, 625, 626, 4), (4, 626, 627, 5), (5, 627, 628, 7), (7, 628, 629, 6), (6, 629, 630, 8), (8, 630, 631, 9), (9, 631, 632, 11), (11, 632, 633, 10), (10, 633, 634, 12), (12, 634, 635, 13), (13, 635, 636, 15), (15, 636, 637, 14), (14, 637, 638, 16), (16, 638, 639, 17), (17, 639, 621, 18), (520, 641, 640, 521), (521, 640, 642, 522), (522, 642, 643, 524), (524, 643, 644, 525), (525, 644, 645, 527), (527, 645, 646, 526), (526, 646, 647, 528), (528, 647, 648, 529), (529, 648, 649, 531), (531, 649, 650, 530), (530, 650, 651, 532), (532, 651, 652, 533), (533, 652, 653, 535), (535, 653, 654, 534), (534, 654, 655, 536), (536, 655, 656, 537), (537, 656, 657, 538), (538, 657, 658, 523), (523, 658, 659, 539), (539, 659, 641, 520)])
me_cylinder03_000.polygons.foreach_set('use_smooth', [True] * 664)
_k = set([(0, 1), (0, 19), (1, 2), (2, 4), (3, 18), (3, 19), (4, 5), (5, 7), (6, 7), (6, 8), (8, 9), (9, 11), (10, 11), (10, 12), (12, 13), (13, 15), (14, 15), (14, 16), (16, 17), (17, 18), (520, 521), (520, 539), (521, 522), (522, 524), (523, 538), (523, 539), (524, 525), (525, 527), (526, 527), (526, 528), (528, 529), (529, 531), (530, 531), (530, 532), (532, 533), (533, 535), (534, 535), (534, 536), (536, 537), (537, 538), (540, 541), (540, 542), (541, 559), (542, 543), (543, 544), (544, 545), (545, 546), (546, 547), (547, 548), (548, 549), (549, 550), (550, 551), (551, 552), (552, 553), (553, 554), (554, 555), (555, 556), (556, 557), (557, 558), (558, 559), (560, 561), (560, 562), (561, 579), (562, 563), (563, 564), (564, 565), (565, 566), (566, 567), (567, 568), (568, 569), (569, 570), (570, 571), (571, 572), (572, 573), (573, 574), (574, 575), (575, 576), (576, 577), (577, 578), (578, 579), (580, 581), (580, 582), (581, 599), (582, 583), (583, 584), (584, 585), (585, 586), (586, 587), (587, 588), (588, 589), (589, 590), (590, 591), (591, 592), (592, 593), (593, 594), (594, 595), (595, 596), (596, 597), (597, 598), (598, 599), (600, 601), (600, 602), (601, 619), (602, 603), (603, 604), (604, 605), (605, 606), (606, 607), (607, 608), (608, 609), (609, 610), (610, 611), (611, 612), (612, 613), (613, 614), (614, 615), (615, 616), (616, 617), (617, 618), (618, 619), (620, 621), (620, 622), (621, 639), (622, 623), (623, 624), (624, 625), (625, 626), (626, 627), (627, 628), (628, 629), (629, 630), (630, 631), (631, 632), (632, 633), (633, 634), (634, 635), (635, 636), (636, 637), (637, 638), (638, 639), (640, 641), (640, 642), (641, 659), (642, 643), (643, 644), (644, 645), (645, 646), (646, 647), (647, 648), (648, 649), (649, 650), (650, 651), (651, 652), (652, 653), (653, 654), (654, 655), (655, 656), (656, 657), (657, 658), (658, 659)])
me_cylinder03_000.attributes.new('sharp_edge', 'BOOLEAN', 'EDGE').data.foreach_set('value', [ (min(e.vertices), max(e.vertices)) in _k for e in me_cylinder03_000.edges])
_uv = me_cylinder03_000.uv_layers.new(name='UVMap')
_uv.uv.foreach_set('vector', [0.871, 0.4555, 0.8839, 0.459, 0.8957, 0.4669, 0.8493, 0.4599, 0.8957, 0.4669, 0.8977, 0.4844, 0.893, 0.5024, 0.8741, 0.5189, 0.893, 0.5024, 0.8839, 0.513, 0.8741, 0.5189, 0.8741, 0.5189, 0.8649, 0.5212, 0.8566, 0.5206, 0.8433, 0.5136, 0.8566, 0.5206, 0.8494, 0.5182, 0.8433, 0.5136, 0.8433, 0.5136, 0.8378, 0.5088, 0.8342, 0.5028, 0.8323, 0.4881, 0.8342, 0.5028, 0.8322, 0.496, 0.8323, 0.4881, 0.8323, 0.4881, 0.8329, 0.4798, 0.836, 0.4722, 0.8493, 0.4599, 0.836, 0.4722, 0.8414, 0.4653, 0.8493, 0.4599, 0.8433, 0.5136, 0.8323, 0.4881, 0.8493, 0.4599, 0.8741, 0.5189, 0.8957, 0.4669, 0.8741, 0.5189, 0.8493, 0.4599, 0.8593, 0.456, 0.871, 0.4555, 0.8493, 0.4599, 0.8364, 0.4407, 0.8258, 0.452, 0.8142, 0.444, 0.826, 0.4293, 0.8258, 0.452, 0.8189, 0.464, 0.8067, 0.4594, 0.8142, 0.444, 0.8189, 0.464, 0.8155, 0.4763, 0.8029, 0.4745, 0.8067, 0.4594, 0.8155, 0.4763, 0.815, 0.4882, 0.8022, 0.4889, 0.8029, 0.4745, 0.815, 0.4882, 0.8167, 0.4992, 0.8041, 0.5024, 0.8022, 0.4889, 0.8167, 0.4992, 0.8203, 0.5092, 0.8084, 0.5148, 0.8041, 0.5024, 0.8203, 0.5092, 0.8257, 0.5181, 0.8148, 0.5259, 0.8084, 0.5148, 0.8257, 0.5181, 0.8329, 0.5259, 0.8228, 0.536, 0.8148, 0.5259, 0.8329, 0.5259, 0.8416, 0.5322, 0.8327, 0.5449, 0.8228, 0.536, 0.8416, 0.5322, 0.8518, 0.5373, 0.8447, 0.5526, 0.8327, 0.5449, 0.8518, 0.5373, 0.864, 0.5405, 0.8592, 0.5589, 0.8447, 0.5526, 0.864, 0.5405, 0.879, 0.5415, 0.8768, 0.5633, 0.8592, 0.5589, 0.879, 0.5415, 0.8964, 0.5385, 0.8991, 0.5654, 0.8768, 0.5633, 0.8964, 0.5385, 0.9179, 0.53, 0.9285, 0.5636, 0.8991, 0.5654, 0.9179, 0.53, 0.9436, 0.5128, 0.9677, 0.5546, 0.9285, 0.5636, 0.9491, 0.4519, 0.9196, 0.4337, 0.9263, 0.3992, 0.9708, 0.4046, 0.9196, 0.4337, 0.8928, 0.4263, 0.8923, 0.3999, 0.9263, 0.3992, 0.8928, 0.4263, 0.87, 0.4263, 0.8647, 0.4062, 0.8923, 0.3999, 0.87, 0.4263, 0.8511, 0.432, 0.8428, 0.416, 0.8647, 0.4062, 0.8511, 0.432, 0.8364, 0.4407, 0.826, 0.4293, 0.8428, 0.416, 0.826, 0.4293, 0.8142, 0.444, 0.7993, 0.4352, 0.8122, 0.4169, 0.8142, 0.444, 0.8067, 0.4594, 0.7913, 0.4542, 0.7993, 0.4352, 0.8067, 0.4594, 0.8029, 0.4745, 0.7875, 0.4725, 0.7913, 0.4542, 0.8029, 0.4745, 0.8022, 0.4889, 0.7871, 0.4898, 0.7875, 0.4725, 0.8022, 0.4889, 0.8041, 0.5024, 0.7891, 0.506, 0.7871, 0.4898, 0.8041, 0.5024, 0.8084, 0.5148, 0.794, 0.5209, 0.7891, 0.506, 0.8084, 0.5148, 0.8148, 0.5259, 0.8007, 0.5347, 0.794, 0.5209, 0.8148, 0.5259, 0.8228, 0.536, 0.8095, 0.5475, 0.8007, 0.5347, 0.8228, 0.536, 0.8327, 0.5449, 0.8203, 0.5594, 0.8095, 0.5475, 0.8327, 0.5449, 0.8447, 0.5526, 0.8335, 0.5699, 0.8203, 0.5594, 0.8447, 0.5526, 0.8592, 0.5589, 0.8497, 0.5804, 0.8335, 0.5699, 0.8592, 0.5589, 0.8768, 0.5633, 0.8696, 0.5895, 0.8497, 0.5804, 0.8768, 0.5633, 0.8991, 0.5654, 0.8943, 0.597, 0.8696, 0.5895, 0.8991, 0.5654, 0.9285, 0.5636, 0.927, 0.6035, 0.8943, 0.597, 0.9285, 0.5636, 0.9677, 0.5546, 0.9738, 0.6092, 0.927, 0.6035, 0.9708, 0.4046, 0.9263, 0.3992, 0.9227, 0.358, 0.9695, 0.349, 0.9263, 0.3992, 0.8923, 0.3999, 0.8845, 0.3688, 0.9227, 0.358, 0.8923, 0.3999, 0.8647, 0.4062, 0.854, 0.3825, 0.8845, 0.3688, 0.8647, 0.4062, 0.8428, 0.416, 0.8302, 0.3989, 0.854, 0.3825, 0.8428, 0.416, 0.826, 0.4293, 0.8122, 0.4169, 0.8302, 0.3989, 0.8122, 0.4169, 0.7993, 0.4352, 0.7813, 0.4264, 0.7943, 0.4036, 0.7993, 0.4352, 0.7913, 0.4542, 0.7735, 0.4493, 0.7813, 0.4264, 0.7913, 0.4542, 0.7875, 0.4725, 0.7694, 0.4706, 0.7735, 0.4493, 0.7875, 0.4725, 0.7871, 0.4898, 0.7688, 0.4908, 0.7694, 0.4706, 0.7871, 0.4898, 0.7891, 0.506, 0.7714, 0.5099, 0.7688, 0.4908, 0.7891, 0.506, 0.794, 0.5209, 0.7763, 0.5275, 0.7714, 0.5099, 0.794, 0.5209, 0.8007, 0.5347, 0.7834, 0.5441, 0.7763, 0.5275, 0.8007, 0.5347, 0.8095, 0.5475, 0.7926, 0.5597, 0.7834, 0.5441, 0.8095, 0.5475, 0.8203, 0.5594, 0.804, 0.5747, 0.7926, 0.5597, 0.8203, 0.5594, 0.8335, 0.5699, 0.8178, 0.589, 0.804, 0.5747, 0.8335, 0.5699, 0.8497, 0.5804, 0.8347, 0.6032, 0.8178, 0.589, 0.8497, 0.5804, 0.8696, 0.5895, 0.8554, 0.6172, 0.8347, 0.6032, 0.8696, 0.5895, 0.8943, 0.597, 0.8816, 0.6316, 0.8554, 0.6172, 0.8943, 0.597, 0.927, 0.6035, 0.9149, 0.6464, 0.8816, 0.6316, 0.927, 0.6035, 0.9738, 0.6092, 0.9586, 0.6636, 0.9149, 0.6464, 0.9695, 0.349, 0.9227, 0.358, 0.9071, 0.315, 0.9524, 0.2945, 0.9227, 0.358, 0.8845, 0.3688, 0.8684, 0.3361, 0.9071, 0.315, 0.8845, 0.3688, 0.854, 0.3825, 0.8372, 0.3584, 0.8684, 0.3361, 0.854, 0.3825, 0.8302, 0.3989, 0.8127, 0.3801, 0.8372, 0.3584, 0.8302, 0.3989, 0.8122, 0.4169, 0.7943, 0.4036, 0.8127, 0.3801, 0.7943, 0.4036, 0.7813, 0.4264, 0.7599, 0.4176, 0.7725, 0.3902, 0.7813, 0.4264, 0.7735, 0.4493, 0.752, 0.4439, 0.7599, 0.4176, 0.7735, 0.4493, 0.7694, 0.4706, 0.7482, 0.4687, 0.752, 0.4439, 0.7694, 0.4706, 0.7688, 0.4908, 0.7479, 0.492, 0.7482, 0.4687, 0.7688, 0.4908, 0.7714, 0.5099, 0.7508, 0.5139, 0.7479, 0.492, 0.7714, 0.5099, 0.7763, 0.5275, 0.7555, 0.5344, 0.7508, 0.5139, 0.7763, 0.5275, 0.7834, 0.5441, 0.7626, 0.5538, 0.7555, 0.5344, 0.7834, 0.5441, 0.7926, 0.5597, 0.7721, 0.5722, 0.7626, 0.5538, 0.7926, 0.5597, 0.804, 0.5747, 0.7834, 0.5905, 0.7721, 0.5722, 0.804, 0.5747, 0.8178, 0.589, 0.7973, 0.6085, 0.7834, 0.5905, 0.8178, 0.589, 0.8347, 0.6032, 0.8141, 0.6265, 0.7973, 0.6085, 0.8347, 0.6032, 0.8554, 0.6172, 0.8346, 0.6453, 0.8141, 0.6265, 0.8554, 0.6172, 0.8816, 0.6316, 0.8606, 0.6661, 0.8346, 0.6453, 0.8816, 0.6316, 0.9149, 0.6464, 0.8926, 0.6881, 0.8606, 0.6661, 0.9149, 0.6464, 0.9586, 0.6636, 0.9325, 0.7129, 0.8926, 0.6881, 0.9524, 0.2945, 0.9071, 0.315, 0.8805, 0.2741, 0.923, 0.2426, 0.9071, 0.315, 0.8684, 0.3361, 0.8441, 0.3047, 0.8805, 0.2741, 0.8684, 0.3361, 0.8372, 0.3584, 0.8143, 0.3337, 0.8441, 0.3047, 0.8372, 0.3584, 0.8127, 0.3801, 0.7905, 0.3622, 0.8143, 0.3337, 0.8127, 0.3801, 0.7943, 0.4036, 0.7725, 0.3902, 0.7905, 0.3622, 0.7725, 0.3902, 0.7599, 0.4176, 0.735, 0.4092, 0.7467, 0.3775, 0.7599, 0.4176, 0.752, 0.4439, 0.7275, 0.439, 0.735, 0.4092, 0.752, 0.4439, 0.7482, 0.4687, 0.7242, 0.467, 0.7275, 0.439, 0.7482, 0.4687, 0.7479, 0.492, 0.7242, 0.4934, 0.7242, 0.467, 0.7479, 0.492, 0.7508, 0.5139, 0.7267, 0.5179, 0.7242, 0.4934, 0.7508, 0.5139, 0.7555, 0.5344, 0.7318, 0.5411, 0.7267, 0.5179, 0.7555, 0.5344, 0.7626, 0.5538, 0.7386, 0.5633, 0.7318, 0.5411, 0.7626, 0.5538, 0.7721, 0.5722, 0.7476, 0.5848, 0.7386, 0.5633, 0.7721, 0.5722, 0.7834, 0.5905, 0.7588, 0.6058, 0.7476, 0.5848, 0.7834, 0.5905, 0.7973, 0.6085, 0.772, 0.6277, 0.7588, 0.6058, 0.7973, 0.6085, 0.8141, 0.6265, 0.7882, 0.6494, 0.772, 0.6277, 0.8141, 0.6265, 0.8346, 0.6453, 0.8078, 0.6727, 0.7882, 0.6494, 0.8346, 0.6453, 0.8606, 0.6661, 0.832, 0.6985, 0.8078, 0.6727, 0.8606, 0.6661, 0.8926, 0.6881, 0.8615, 0.7265, 0.832, 0.6985, 0.8926, 0.6881, 0.9325, 0.7129, 0.8996, 0.7598, 0.8615, 0.7265, 0.923, 0.2426, 0.8805, 0.2741, 0.8451, 0.2376, 0.8824, 0.197, 0.8805, 0.2741, 0.8441, 0.3047, 0.8129, 0.2749, 0.8451, 0.2376, 0.8441, 0.3047, 0.8143, 0.3337, 0.7857, 0.3104, 0.8129, 0.2749, 0.8143, 0.3337, 0.7905, 0.3622, 0.7636, 0.3449, 0.7857, 0.3104, 0.7905, 0.3622, 0.7725, 0.3902, 0.7467, 0.3775, 0.7636, 0.3449, 0.7467, 0.3775, 0.735, 0.4092, 0.7069, 0.4016, 0.7174, 0.3661, 0.735, 0.4092, 0.7275, 0.439, 0.7001, 0.4344, 0.7069, 0.4016, 0.7275, 0.439, 0.7242, 0.467, 0.6973, 0.4656, 0.7001, 0.4344, 0.7242, 0.467, 0.7242, 0.4934, 0.6975, 0.4947, 0.6973, 0.4656, 0.7242, 0.4934, 0.7267, 0.5179, 0.7001, 0.5219, 0.6975, 0.4947, 0.7267, 0.5179, 0.7318, 0.5411, 0.705, 0.5477, 0.7001, 0.5219, 0.7318, 0.5411, 0.7386, 0.5633, 0.7115, 0.5723, 0.705, 0.5477, 0.7386, 0.5633, 0.7476, 0.5848, 0.7198, 0.5965, 0.7115, 0.5723, 0.7476, 0.5848, 0.7588, 0.6058, 0.73, 0.6208, 0.7198, 0.5965, 0.7588, 0.6058, 0.772, 0.6277, 0.7424, 0.6454, 0.73, 0.6208, 0.772, 0.6277, 0.7882, 0.6494, 0.7573, 0.6711, 0.7424, 0.6454, 0.7882, 0.6494, 0.8078, 0.6727, 0.7752, 0.698, 0.7573, 0.6711, 0.8078, 0.6727, 0.832, 0.6985, 0.7969, 0.7281, 0.7752, 0.698, 0.832, 0.6985, 0.8615, 0.7265, 0.8236, 0.7621, 0.7969, 0.7281, 0.8615, 0.7265, 0.8996, 0.7598, 0.8579, 0.8033, 0.8236, 0.7621, 0.8824, 0.197, 0.8451, 0.2376, 0.8033, 0.2056, 0.8342, 0.1599, 0.8451, 0.2376, 0.8129, 0.2749, 0.7757, 0.2485, 0.8033, 0.2056, 0.8129, 0.2749, 0.7857, 0.3104, 0.7518, 0.2895, 0.7757, 0.2485, 0.7857, 0.3104, 0.7636, 0.3449, 0.7324, 0.3289, 0.7518, 0.2895, 0.7636, 0.3449, 0.7467, 0.3775, 0.7174, 0.3661, 0.7324, 0.3289, 0.7174, 0.3661, 0.7069, 0.4016, 0.6758, 0.3947, 0.6848, 0.3561, 0.7069, 0.4016, 0.7001, 0.4344, 0.6704, 0.4308, 0.6758, 0.3947, 0.7001, 0.4344, 0.6973, 0.4656, 0.6682, 0.4647, 0.6704, 0.4308, 0.6973, 0.4656, 0.6975, 0.4947, 0.6683, 0.4961, 0.6682, 0.4647, 0.6975, 0.4947, 0.7001, 0.5219, 0.6707, 0.5257, 0.6683, 0.4961, 0.7001, 0.5219, 0.705, 0.5477, 0.675, 0.5538, 0.6707, 0.5257, 0.705, 0.5477, 0.7115, 0.5723, 0.6812, 0.5809, 0.675, 0.5538, 0.7115, 0.5723, 0.7198, 0.5965, 0.6887, 0.6074, 0.6812, 0.5809, 0.7198, 0.5965, 0.73, 0.6208, 0.6979, 0.6341, 0.6887, 0.6074, 0.73, 0.6208, 0.7424, 0.6454, 0.7089, 0.6613, 0.6979, 0.6341, 0.7424, 0.6454, 0.7573, 0.6711, 0.722, 0.6902, 0.7089, 0.6613, 0.7573, 0.6711, 0.7752, 0.698, 0.7377, 0.721, 0.722, 0.6902, 0.7752, 0.698, 0.7969, 0.7281, 0.7565, 0.7544, 0.7377, 0.721, 0.7969, 0.7281, 0.8236, 0.7621, 0.7796, 0.7933, 0.7565, 0.7544, 0.8236, 0.7621, 0.8579, 0.8033, 0.8077, 0.8387, 0.7796, 0.7933, 0.8342, 0.1599, 0.8033, 0.2056, 0.7564, 0.179, 0.7814, 0.1287, 0.8033, 0.2056, 0.7757, 0.2485, 0.7337, 0.2266, 0.7564, 0.179, 0.7757, 0.2485, 0.7518, 0.2895, 0.7139, 0.2719, 0.7337, 0.2266, 0.7518, 0.2895, 0.7324, 0.3289, 0.6974, 0.3148, 0.7139, 0.2719, 0.7324, 0.3289, 0.7174, 0.3661, 0.6848, 0.3561, 0.6974, 0.3148, 0.6848, 0.3561, 0.6758, 0.3947, 0.6424, 0.3892, 0.6494, 0.3476, 0.6758, 0.3947, 0.6704, 0.4308, 0.6381, 0.4277, 0.6424, 0.3892, 0.6704, 0.4308, 0.6682, 0.4647, 0.6364, 0.4638, 0.6381, 0.4277, 0.6682, 0.4647, 0.6683, 0.4961, 0.6369, 0.4976, 0.6364, 0.4638, 0.6683, 0.4961, 0.6707, 0.5257, 0.6392, 0.5292, 0.6369, 0.4976, 0.6707, 0.5257, 0.675, 0.5538, 0.6429, 0.5592, 0.6392, 0.5292, 0.675, 0.5538, 0.6812, 0.5809, 0.6481, 0.5884, 0.6429, 0.5592, 0.6812, 0.5809, 0.6887, 0.6074, 0.6548, 0.6171, 0.6481, 0.5884, 0.6887, 0.6074, 0.6979, 0.6341, 0.6626, 0.6459, 0.6548, 0.6171, 0.6979, 0.6341, 0.7089, 0.6613, 0.672, 0.6753, 0.6626, 0.6459, 0.7089, 0.6613, 0.722, 0.6902, 0.6831, 0.7066, 0.672, 0.6753, 0.722, 0.6902, 0.7377, 0.721, 0.6963, 0.7399, 0.6831, 0.7066, 0.7377, 0.721, 0.7565, 0.7544, 0.712, 0.7771, 0.6963, 0.7399, 0.7565, 0.7544, 0.7796, 0.7933, 0.7311, 0.8195, 0.712, 0.7771, 0.7796, 0.7933, 0.8077, 0.8387, 0.7535, 0.8677, 0.7311, 0.8195, 0.7814, 0.1287, 0.7564, 0.179, 0.7057, 0.1577, 0.7248, 0.1049, 0.7564, 0.179, 0.7337, 0.2266, 0.6881, 0.2088, 0.7057, 0.1577, 0.7337, 0.2266, 0.7139, 0.2719, 0.6725, 0.2572, 0.6881, 0.2088, 0.7139, 0.2719, 0.6974, 0.3148, 0.6595, 0.3038, 0.6725, 0.2572, 0.6974, 0.3148, 0.6848, 0.3561, 0.6494, 0.3476, 0.6595, 0.3038, 0.6494, 0.3476, 0.6424, 0.3892, 0.6068, 0.385, 0.612, 0.3414, 0.6424, 0.3892, 0.6381, 0.4277, 0.604, 0.4256, 0.6068, 0.385, 0.6381, 0.4277, 0.6364, 0.4638, 0.6029, 0.4635, 0.604, 0.4256, 0.6364, 0.4638, 0.6369, 0.4976, 0.6034, 0.4988, 0.6029, 0.4635, 0.6369, 0.4976, 0.6392, 0.5292, 0.6055, 0.5322, 0.6034, 0.4988, 0.6392, 0.5292, 0.6429, 0.5592, 0.6088, 0.5639, 0.6055, 0.5322, 0.6429, 0.5592, 0.6481, 0.5884, 0.6131, 0.5947, 0.6088, 0.5639, 0.6481, 0.5884, 0.6548, 0.6171, 0.6183, 0.6251, 0.6131, 0.5947, 0.6548, 0.6171, 0.6626, 0.6459, 0.6247, 0.6556, 0.6183, 0.6251, 0.6626, 0.6459, 0.672, 0.6753, 0.6323, 0.6871, 0.6247, 0.6556, 0.672, 0.6753, 0.6831, 0.7066, 0.6412, 0.7203, 0.6323, 0.6871, 0.6831, 0.7066, 0.6963, 0.7399, 0.6518, 0.7562, 0.6412, 0.7203, 0.6963, 0.7399, 0.712, 0.7771, 0.6643, 0.7951, 0.6518, 0.7562, 0.712, 0.7771, 0.7311, 0.8195, 0.6792, 0.8395, 0.6643, 0.7951, 0.7311, 0.8195, 0.7535, 0.8677, 0.6966, 0.89, 0.6792, 0.8395, 0.7248, 0.1049, 0.7057, 0.1577, 0.6524, 0.142, 0.6659, 0.087, 0.7057, 0.1577, 0.6881, 0.2088, 0.6398, 0.1953, 0.6524, 0.142, 0.6881, 0.2088, 0.6725, 0.2572, 0.6287, 0.2465, 0.6398, 0.1953, 0.6725, 0.2572, 0.6595, 0.3038, 0.6193, 0.2954, 0.6287, 0.2465, 0.6595, 0.3038, 0.6494, 0.3476, 0.612, 0.3414, 0.6193, 0.2954, 0.612, 0.3414, 0.6068, 0.385, 0.5698, 0.3823, 0.5729, 0.3373, 0.6068, 0.385, 0.604, 0.4256, 0.5683, 0.4244, 0.5698, 0.3823, 0.604, 0.4256, 0.6029, 0.4635, 0.5678, 0.4632, 0.5683, 0.4244, 0.6029, 0.4635, 0.6034, 0.4988, 0.5687, 0.5001, 0.5678, 0.4632, 0.6034, 0.4988, 0.6055, 0.5322, 0.5704, 0.5348, 0.5687, 0.5001, 0.6055, 0.5322, 0.6088, 0.5639, 0.573, 0.5677, 0.5704, 0.5348, 0.6088, 0.5639, 0.6131, 0.5947, 0.5762, 0.5997, 0.573, 0.5677, 0.6131, 0.5947, 0.6183, 0.6251, 0.5802, 0.6313, 0.5762, 0.5997, 0.6183, 0.6251, 0.6247, 0.6556, 0.5849, 0.6632, 0.5802, 0.6313, 0.6247, 0.6556, 0.6323, 0.6871, 0.5905, 0.6961, 0.5849, 0.6632, 0.6323, 0.6871, 0.6412, 0.7203, 0.597, 0.7307, 0.5905, 0.6961, 0.6412, 0.7203, 0.6518, 0.7562, 0.6048, 0.7685, 0.597, 0.7307, 0.6518, 0.7562, 0.6643, 0.7951, 0.6141, 0.8096, 0.6048, 0.7685, 0.6643, 0.7951, 0.6792, 0.8395, 0.6252, 0.8552, 0.6141, 0.8096, 0.6792, 0.8395, 0.6966, 0.89, 0.6384, 0.9067, 0.6252, 0.8552, 0.6659, 0.087, 0.6524, 0.142, 0.5974, 0.1318, 0.6054, 0.07547, 0.6524, 0.142, 0.6398, 0.1953, 0.5898, 0.1863, 0.5974, 0.1318, 0.6398, 0.1953, 0.6287, 0.2465, 0.583, 0.2389, 0.5898, 0.1863, 0.6287, 0.2465, 0.6193, 0.2954, 0.5773, 0.2896, 0.583, 0.2389, 0.6193, 0.2954, 0.612, 0.3414, 0.5729, 0.3373, 0.5773, 0.2896, 0.5729, 0.3373, 0.5698, 0.3823, 0.5318, 0.381, 0.5328, 0.3352, 0.5698, 0.3823, 0.5683, 0.4244, 0.5316, 0.4239, 0.5318, 0.381, 0.5683, 0.4244, 0.5678, 0.4632, 0.532, 0.4638, 0.5316, 0.4239, 0.5678, 0.4632, 0.5687, 0.5001, 0.5328, 0.5013, 0.532, 0.4638, 0.5687, 0.5001, 0.5704, 0.5348, 0.5341, 0.5366, 0.5328, 0.5013, 0.5704, 0.5348, 0.573, 0.5677, 0.536, 0.5704, 0.5341, 0.5366, 0.573, 0.5677, 0.5762, 0.5997, 0.5381, 0.6032, 0.536, 0.5704, 0.5762, 0.5997, 0.5802, 0.6313, 0.5406, 0.6357, 0.5381, 0.6032, 0.5802, 0.6313, 0.5849, 0.6632, 0.5437, 0.6684, 0.5406, 0.6357, 0.5849, 0.6632, 0.5905, 0.6961, 0.5471, 0.7024, 0.5437, 0.6684, 0.5905, 0.6961, 0.597, 0.7307, 0.5512, 0.7381, 0.5471, 0.7024, 0.597, 0.7307, 0.6048, 0.7685, 0.5561, 0.7767, 0.5512, 0.7381, 0.6048, 0.7685, 0.6141, 0.8096, 0.5619, 0.8192, 0.5561, 0.7767, 0.6141, 0.8096, 0.6252, 0.8552, 0.5693, 0.8668, 0.5619, 0.8192, 0.6252, 0.8552, 0.6384, 0.9067, 0.5785, 0.9208, 0.5693, 0.8668, 0.6054, 0.07547, 0.5974, 0.1318, 0.5414, 0.1266, 0.5442, 0.06978, 0.5974, 0.1318, 0.5898, 0.1863, 0.5388, 0.1819, 0.5414, 0.1266, 0.5898, 0.1863, 0.583, 0.2389, 0.5363, 0.2351, 0.5388, 0.1819, 0.583, 0.2389, 0.5773, 0.2896, 0.5343, 0.2865, 0.5363, 0.2351, 0.5773, 0.2896, 0.5729, 0.3373, 0.5328, 0.3352, 0.5343, 0.2865, 0.5328, 0.3352, 0.5318, 0.381, 0.4934, 0.3811, 0.4922, 0.3354, 0.5318, 0.381, 0.5316, 0.4239, 0.4945, 0.4244, 0.4934, 0.3811, 0.5316, 0.4239, 0.532, 0.4638, 0.4956, 0.4646, 0.4945, 0.4244, 0.532, 0.4638, 0.5328, 0.5013, 0.4965, 0.5024, 0.4956, 0.4646, 0.5328, 0.5013, 0.5341, 0.5366, 0.4974, 0.5379, 0.4965, 0.5024, 0.5341, 0.5366, 0.536, 0.5704, 0.4983, 0.572, 0.4974, 0.5379, 0.536, 0.5704, 0.5381, 0.6032, 0.4993, 0.6052, 0.4983, 0.572, 0.5381, 0.6032, 0.5406, 0.6357, 0.5003, 0.6381, 0.4993, 0.6052, 0.5406, 0.6357, 0.5437, 0.6684, 0.5015, 0.6713, 0.5003, 0.6381, 0.5437, 0.6684, 0.5471, 0.7024, 0.5027, 0.7058, 0.5015, 0.6713, 0.5471, 0.7024, 0.5512, 0.7381, 0.5042, 0.7418, 0.5027, 0.7058, 0.5512, 0.7381, 0.5561, 0.7767, 0.506, 0.7811, 0.5042, 0.7418, 0.5561, 0.7767, 0.5619, 0.8192, 0.5084, 0.8243, 0.506, 0.7811, 0.5619, 0.8192, 0.5693, 0.8668, 0.5114, 0.8739, 0.5084, 0.8243, 0.5693, 0.8668, 0.5785, 0.9208, 0.5158, 0.9298, 0.5114, 0.8739, 0.5442, 0.06978, 0.5414, 0.1266, 0.4853, 0.1263, 0.483, 0.06964, 0.5414, 0.1266, 0.5388, 0.1819, 0.4874, 0.1815, 0.4853, 0.1263, 0.5388, 0.1819, 0.5363, 0.2351, 0.4892, 0.2351, 0.4874, 0.1815, 0.5363, 0.2351, 0.5343, 0.2865, 0.4908, 0.2862, 0.4892, 0.2351, 0.5343, 0.2865, 0.5328, 0.3352, 0.4922, 0.3354, 0.4908, 0.2862, 0.4922, 0.3354, 0.4934, 0.3811, 0.455, 0.3831, 0.4517, 0.3373, 0.4934, 0.3811, 0.4945, 0.4244, 0.4575, 0.4256, 0.455, 0.3831, 0.4945, 0.4244, 0.4956, 0.4646, 0.4592, 0.4656, 0.4575, 0.4256, 0.4956, 0.4646, 0.4965, 0.5024, 0.46, 0.5031, 0.4592, 0.4656, 0.4965, 0.5024, 0.4974, 0.5379, 0.4605, 0.5385, 0.46, 0.5031, 0.4974, 0.5379, 0.4983, 0.572, 0.4606, 0.5725, 0.4605, 0.5385, 0.4983, 0.572, 0.4993, 0.6052, 0.4603, 0.6056, 0.4606, 0.5725, 0.4993, 0.6052, 0.5003, 0.6381, 0.4598, 0.6383, 0.4603, 0.6056, 0.5003, 0.6381, 0.5015, 0.6713, 0.459, 0.6716, 0.4598, 0.6383, 0.5015, 0.6713, 0.5027, 0.7058, 0.458, 0.7057, 0.459, 0.6716, 0.5027, 0.7058, 0.5042, 0.7418, 0.4568, 0.7423, 0.458, 0.7057, 0.5042, 0.7418, 0.506, 0.7811, 0.4554, 0.7815, 0.4568, 0.7423, 0.506, 0.7811, 0.5084, 0.8243, 0.4539, 0.8252, 0.4554, 0.7815, 0.5084, 0.8243, 0.5114, 0.8739, 0.4523, 0.8748, 0.4539, 0.8252, 0.5114, 0.8739, 0.5158, 0.9298, 0.4509, 0.9323, 0.4523, 0.8748, 0.483, 0.06964, 0.4853, 0.1263, 0.4295, 0.1309, 0.4222, 0.07496, 0.4853, 0.1263, 0.4874, 0.1815, 0.4363, 0.1854, 0.4295, 0.1309, 0.4874, 0.1815, 0.4892, 0.2351, 0.4423, 0.2384, 0.4363, 0.1854, 0.4892, 0.2351, 0.4908, 0.2862, 0.4475, 0.2892, 0.4423, 0.2384, 0.4908, 0.2862, 0.4922, 0.3354, 0.4517, 0.3373, 0.4475, 0.2892, 0.4517, 0.3373, 0.455, 0.3831, 0.4172, 0.3862, 0.412, 0.3414, 0.455, 0.3831, 0.4575, 0.4256, 0.4209, 0.4278, 0.4172, 0.3862, 0.4575, 0.4256, 0.4592, 0.4656, 0.4232, 0.467, 0.4209, 0.4278, 0.4592, 0.4656, 0.46, 0.5031, 0.4241, 0.5036, 0.4232, 0.467, 0.46, 0.5031, 0.4605, 0.5385, 0.4241, 0.5385, 0.4241, 0.5036, 0.4605, 0.5385, 0.4606, 0.5725, 0.4233, 0.5718, 0.4241, 0.5385, 0.4606, 0.5725, 0.4603, 0.6056, 0.4217, 0.6042, 0.4233, 0.5718, 0.4603, 0.6056, 0.4598, 0.6383, 0.4196, 0.6364, 0.4217, 0.6042, 0.4598, 0.6383, 0.459, 0.6716, 0.4169, 0.6691, 0.4196, 0.6364, 0.459, 0.6716, 0.458, 0.7057, 0.4136, 0.7029, 0.4169, 0.6691, 0.458, 0.7057, 0.4568, 0.7423, 0.4096, 0.7389, 0.4136, 0.7029, 0.4568, 0.7423, 0.4554, 0.7815, 0.405, 0.7772, 0.4096, 0.7389, 0.4554, 0.7815, 0.4539, 0.8252, 0.3994, 0.8211, 0.405, 0.7772, 0.4539, 0.8252, 0.4523, 0.8748, 0.3929, 0.8697, 0.3994, 0.8211, 0.4523, 0.8748, 0.4509, 0.9323, 0.3849, 0.9281, 0.3929, 0.8697, 0.4222, 0.07496, 0.4295, 0.1309, 0.3748, 0.1405, 0.3624, 0.08579, 0.4295, 0.1309, 0.4363, 0.1854, 0.3862, 0.1936, 0.3748, 0.1405, 0.4363, 0.1854, 0.4423, 0.2384, 0.3964, 0.2448, 0.3862, 0.1936, 0.4423, 0.2384, 0.4475, 0.2892, 0.405, 0.2945, 0.3964, 0.2448, 0.4475, 0.2892, 0.4517, 0.3373, 0.412, 0.3414, 0.405, 0.2945, 0.412, 0.3414, 0.4172, 0.3862, 0.3806, 0.3905, 0.3735, 0.3476, 0.4172, 0.3862, 0.4209, 0.4278, 0.3855, 0.4306, 0.3806, 0.3905, 0.4209, 0.4278, 0.4232, 0.467, 0.3881, 0.4687, 0.3855, 0.4306, 0.4232, 0.467, 0.4241, 0.5036, 0.3891, 0.504, 0.3881, 0.4687, 0.4241, 0.5036, 0.4241, 0.5385, 0.3887, 0.5375, 0.3891, 0.504, 0.4241, 0.5385, 0.4233, 0.5718, 0.3869, 0.5699, 0.3887, 0.5375, 0.4233, 0.5718, 0.4217, 0.6042, 0.3842, 0.6013, 0.3869, 0.5699, 0.4217, 0.6042, 0.4196, 0.6364, 0.3805, 0.6324, 0.3842, 0.6013, 0.4196, 0.6364, 0.4169, 0.6691, 0.3758, 0.664, 0.3805, 0.6324, 0.4169, 0.6691, 0.4136, 0.7029, 0.3703, 0.6968, 0.3758, 0.664, 0.4136, 0.7029, 0.4096, 0.7389, 0.3635, 0.7314, 0.3703, 0.6968, 0.4096, 0.7389, 0.405, 0.7772, 0.3555, 0.7692, 0.3635, 0.7314, 0.405, 0.7772, 0.3994, 0.8211, 0.3458, 0.8114, 0.3555, 0.7692, 0.3994, 0.8211, 0.3929, 0.8697, 0.3344, 0.8584, 0.3458, 0.8114, 0.3929, 0.8697, 0.3849, 0.9281, 0.3202, 0.9144, 0.3344, 0.8584, 0.3624, 0.08579, 0.3748, 0.1405, 0.3217, 0.1548, 0.3042, 0.102, 0.3748, 0.1405, 0.3862, 0.1936, 0.3377, 0.2059, 0.3217, 0.1548, 0.3862, 0.1936, 0.3964, 0.2448, 0.3519, 0.2551, 0.3377, 0.2059, 0.3964, 0.2448, 0.405, 0.2945, 0.3639, 0.3025, 0.3519, 0.2551, 0.405, 0.2945, 0.412, 0.3414, 0.3735, 0.3476, 0.3639, 0.3025, 0.3735, 0.3476, 0.3806, 0.3905, 0.3456, 0.3961, 0.3367, 0.3557, 0.3806, 0.3905, 0.3855, 0.4306, 0.3514, 0.4344, 0.3456, 0.3961, 0.3855, 0.4306, 0.3881, 0.4687, 0.3548, 0.4701, 0.3514, 0.4344, 0.3881, 0.4687, 0.3891, 0.504, 0.3555, 0.504, 0.3548, 0.4701, 0.3891, 0.504, 0.3887, 0.5375, 0.3544, 0.5361, 0.3555, 0.504, 0.3887, 0.5375, 0.3869, 0.5699, 0.3519, 0.5668, 0.3544, 0.5361, 0.3869, 0.5699, 0.3842, 0.6013, 0.3482, 0.5967, 0.3519, 0.5668, 0.3842, 0.6013, 0.3805, 0.6324, 0.343, 0.6263, 0.3482, 0.5967, 0.3805, 0.6324, 0.3758, 0.664, 0.3365, 0.6562, 0.343, 0.6263, 0.3758, 0.664, 0.3703, 0.6968, 0.3287, 0.6876, 0.3365, 0.6562, 0.3703, 0.6968, 0.3635, 0.7314, 0.3193, 0.7201, 0.3287, 0.6876, 0.3635, 0.7314, 0.3555, 0.7692, 0.3079, 0.7566, 0.3193, 0.7201, 0.3555, 0.7692, 0.3458, 0.8114, 0.2944, 0.796, 0.3079, 0.7566, 0.3458, 0.8114, 0.3344, 0.8584, 0.2779, 0.8417, 0.2944, 0.796, 0.3344, 0.8584, 0.3202, 0.9144, 0.2581, 0.8948, 0.2779, 0.8417, 0.3042, 0.102, 0.3217, 0.1548, 0.2712, 0.1741, 0.2485, 0.1243, 0.3217, 0.1548, 0.3377, 0.2059, 0.2917, 0.2219, 0.2712, 0.1741, 0.3377, 0.2059, 0.3519, 0.2551, 0.3097, 0.2682, 0.2917, 0.2219, 0.3519, 0.2551, 0.3639, 0.3025, 0.3247, 0.3131, 0.3097, 0.2682, 0.3639, 0.3025, 0.3735, 0.3476, 0.3367, 0.3557, 0.3247, 0.3131, 0.3367, 0.3557, 0.3456, 0.3961, 0.3125, 0.403, 0.3025, 0.3651, 0.3456, 0.3961, 0.3514, 0.4344, 0.3193, 0.4386, 0.3125, 0.403, 0.3514, 0.4344, 0.3548, 0.4701, 0.323, 0.4721, 0.3193, 0.4386, 0.3548, 0.4701, 0.3555, 0.504, 0.3238, 0.5038, 0.323, 0.4721, 0.3555, 0.504, 0.3544, 0.5361, 0.3223, 0.5339, 0.3238, 0.5038, 0.3544, 0.5361, 0.3519, 0.5668, 0.3191, 0.5627, 0.3223, 0.5339, 0.3519, 0.5668, 0.3482, 0.5967, 0.3142, 0.5906, 0.3191, 0.5627, 0.3482, 0.5967, 0.343, 0.6263, 0.3076, 0.6184, 0.3142, 0.5906, 0.343, 0.6263, 0.3365, 0.6562, 0.2994, 0.6462, 0.3076, 0.6184, 0.3365, 0.6562, 0.3287, 0.6876, 0.2895, 0.6752, 0.2994, 0.6462, 0.3287, 0.6876, 0.3193, 0.7201, 0.2777, 0.7057, 0.2895, 0.6752, 0.3193, 0.7201, 0.3079, 0.7566, 0.2634, 0.7389, 0.2777, 0.7057, 0.3079, 0.7566, 0.2944, 0.796, 0.2459, 0.7763, 0.2634, 0.7389, 0.2944, 0.796, 0.2779, 0.8417, 0.2246, 0.8192, 0.2459, 0.7763, 0.2779, 0.8417, 0.2581, 0.8948, 0.1989, 0.8682, 0.2246, 0.8192, 0.2485, 0.1243, 0.2712, 0.1741, 0.2241, 0.1978, 0.1964, 0.1523, 0.2712, 0.1741, 0.2917, 0.2219, 0.2489, 0.242, 0.2241, 0.1978, 0.2917, 0.2219, 0.3097, 0.2682, 0.2704, 0.2846, 0.2489, 0.242, 0.3097, 0.2682, 0.3247, 0.3131, 0.2883, 0.3257, 0.2704, 0.2846, 0.3247, 0.3131, 0.3367, 0.3557, 0.3025, 0.3651, 0.2883, 0.3257, 0.3025, 0.3651, 0.3125, 0.403, 0.2823, 0.4104, 0.2708, 0.3762, 0.3125, 0.403, 0.3193, 0.4386, 0.2895, 0.4434, 0.2823, 0.4104, 0.3193, 0.4386, 0.323, 0.4721, 0.2933, 0.4743, 0.2895, 0.4434, 0.323, 0.4721, 0.3238, 0.5038, 0.2944, 0.5033, 0.2933, 0.4743, 0.3238, 0.5038, 0.3223, 0.5339, 0.2926, 0.5311, 0.2944, 0.5033, 0.3223, 0.5339, 0.3191, 0.5627, 0.2884, 0.5576, 0.2926, 0.5311, 0.3191, 0.5627, 0.3142, 0.5906, 0.2827, 0.5833, 0.2884, 0.5576, 0.3142, 0.5906, 0.3076, 0.6184, 0.2748, 0.6085, 0.2827, 0.5833, 0.3076, 0.6184, 0.2994, 0.6462, 0.2653, 0.634, 0.2748, 0.6085, 0.2994, 0.6462, 0.2895, 0.6752, 0.2537, 0.6602, 0.2653, 0.634, 0.2895, 0.6752, 0.2777, 0.7057, 0.2396, 0.6879, 0.2537, 0.6602, 0.2777, 0.7057, 0.2634, 0.7389, 0.2224, 0.7179, 0.2396, 0.6879, 0.2634, 0.7389, 0.2459, 0.7763, 0.2013, 0.7518, 0.2224, 0.7179, 0.2459, 0.7763, 0.2246, 0.8192, 0.1757, 0.7899, 0.2013, 0.7518, 0.2246, 0.8192, 0.1989, 0.8682, 0.1449, 0.8342, 0.1757, 0.7899, 0.1964, 0.1523, 0.2241, 0.1978, 0.1814, 0.2262, 0.1494, 0.1862, 0.2241, 0.1978, 0.2489, 0.242, 0.21, 0.2656, 0.1814, 0.2262, 0.2489, 0.242, 0.2704, 0.2846, 0.2347, 0.3033, 0.21, 0.2656, 0.2704, 0.2846, 0.2883, 0.3257, 0.255, 0.3404, 0.2347, 0.3033, 0.2883, 0.3257, 0.3025, 0.3651, 0.2708, 0.3762, 0.255, 0.3404, 0.2708, 0.3762, 0.2823, 0.4104, 0.2548, 0.4187, 0.2423, 0.3886, 0.2823, 0.4104, 0.2895, 0.4434, 0.2627, 0.4481, 0.2548, 0.4187, 0.2895, 0.4434, 0.2933, 0.4743, 0.2664, 0.4763, 0.2627, 0.4481, 0.2933, 0.4743, 0.2944, 0.5033, 0.2672, 0.5028, 0.2664, 0.4763, 0.2944, 0.5033, 0.2926, 0.5311, 0.2653, 0.5277, 0.2672, 0.5028, 0.2926, 0.5311, 0.2884, 0.5576, 0.2607, 0.5517, 0.2653, 0.5277, 0.2884, 0.5576, 0.2827, 0.5833, 0.254, 0.5747, 0.2607, 0.5517, 0.2827, 0.5833, 0.2748, 0.6085, 0.2455, 0.5973, 0.254, 0.5747, 0.2748, 0.6085, 0.2653, 0.634, 0.2349, 0.6201, 0.2455, 0.5973, 0.2653, 0.634, 0.2537, 0.6602, 0.2217, 0.6428, 0.2349, 0.6201, 0.2537, 0.6602, 0.2396, 0.6879, 0.2058, 0.6674, 0.2217, 0.6428, 0.2396, 0.6879, 0.2224, 0.7179, 0.1863, 0.6932, 0.2058, 0.6674, 0.2224, 0.7179, 0.2013, 0.7518, 0.1623, 0.7219, 0.1863, 0.6932, 0.2013, 0.7518, 0.1757, 0.7899, 0.1318, 0.7557, 0.1623, 0.7219, 0.1757, 0.7899, 0.1449, 0.8342, 0.09451, 0.7954, 0.1318, 0.7557, 0.1494, 0.1862, 0.1814, 0.2262, 0.1444, 0.2587, 0.1084, 0.2244, 0.1814, 0.2262, 0.21, 0.2656, 0.1761, 0.2919, 0.1444, 0.2587, 0.21, 0.2656, 0.2347, 0.3033, 0.2031, 0.3247, 0.1761, 0.2919, 0.2347, 0.3033, 0.255, 0.3404, 0.2253, 0.3564, 0.2031, 0.3247, 0.255, 0.3404, 0.2708, 0.3762, 0.2423, 0.3886, 0.2253, 0.3564, 0.2423, 0.3886, 0.2548, 0.4187, 0.2302, 0.4277, 0.2174, 0.4012, 0.2548, 0.4187, 0.2627, 0.4481, 0.2385, 0.4534, 0.2302, 0.4277, 0.2627, 0.4481, 0.2664, 0.4763, 0.2426, 0.4782, 0.2385, 0.4534, 0.2664, 0.4763, 0.2672, 0.5028, 0.2431, 0.5019, 0.2426, 0.4782, 0.2672, 0.5028, 0.2653, 0.5277, 0.2407, 0.5241, 0.2431, 0.5019, 0.2653, 0.5277, 0.2607, 0.5517, 0.236, 0.5452, 0.2407, 0.5241, 0.2607, 0.5517, 0.254, 0.5747, 0.2288, 0.5655, 0.236, 0.5452, 0.254, 0.5747, 0.2455, 0.5973, 0.2196, 0.585, 0.2288, 0.5655, 0.2455, 0.5973, 0.2349, 0.6201, 0.2082, 0.6045, 0.2196, 0.585, 0.2349, 0.6201, 0.2217, 0.6428, 0.1942, 0.6244, 0.2082, 0.6045, 0.2217, 0.6428, 0.2058, 0.6674, 0.1769, 0.6443, 0.1942, 0.6244, 0.2058, 0.6674, 0.1863, 0.6932, 0.1559, 0.6653, 0.1769, 0.6443, 0.1863, 0.6932, 0.1623, 0.7219, 0.1294, 0.6887, 0.1559, 0.6653, 0.1623, 0.7219, 0.1318, 0.7557, 0.09574, 0.715, 0.1294, 0.6887, 0.1318, 0.7557, 0.09451, 0.7954, 0.05083, 0.7472, 0.09574, 0.715, 0.1084, 0.2244, 0.1444, 0.2587, 0.1139, 0.2945, 0.07451, 0.2672, 0.1444, 0.2587, 0.1761, 0.2919, 0.1477, 0.3203, 0.1139, 0.2945, 0.1761, 0.2919, 0.2031, 0.3247, 0.1765, 0.3472, 0.1477, 0.3203, 0.2031, 0.3247, 0.2253, 0.3564, 0.1996, 0.3742, 0.1765, 0.3472, 0.2253, 0.3564, 0.2423, 0.3886, 0.2174, 0.4012, 0.1996, 0.3742, 0.2174, 0.4012, 0.2302, 0.4277, 0.2092, 0.4365, 0.1964, 0.414, 0.2302, 0.4277, 0.2385, 0.4534, 0.2174, 0.4586, 0.2092, 0.4365, 0.2385, 0.4534, 0.2426, 0.4782, 0.2214, 0.4802, 0.2174, 0.4586, 0.2426, 0.4782, 0.2431, 0.5019, 0.2217, 0.5008, 0.2214, 0.4802, 0.2431, 0.5019, 0.2407, 0.5241, 0.2189, 0.5202, 0.2217, 0.5008, 0.2407, 0.5241, 0.236, 0.5452, 0.2143, 0.5384, 0.2189, 0.5202, 0.236, 0.5452, 0.2288, 0.5655, 0.2072, 0.5558, 0.2143, 0.5384, 0.2288, 0.5655, 0.2196, 0.585, 0.1979, 0.5725, 0.2072, 0.5558, 0.2196, 0.585, 0.2082, 0.6045, 0.186, 0.5884, 0.1979, 0.5725, 0.2082, 0.6045, 0.1942, 0.6244, 0.1716, 0.6043, 0.186, 0.5884, 0.1942, 0.6244, 0.1769, 0.6443, 0.154, 0.6199, 0.1716, 0.6043, 0.1769, 0.6443, 0.1559, 0.6653, 0.1318, 0.6366, 0.154, 0.6199, 0.1559, 0.6653, 0.1294, 0.6887, 0.1043, 0.653, 0.1318, 0.6366, 0.1294, 0.6887, 0.09574, 0.715, 0.06871, 0.6709, 0.1043, 0.653, 0.09574, 0.715, 0.05083, 0.7472, 0.02267, 0.6904, 0.06871, 0.6709, 0.07451, 0.2672, 0.1139, 0.2945, 0.09101, 0.3324, 0.04902, 0.3135, 0.1139, 0.2945, 0.1477, 0.3203, 0.1259, 0.3511, 0.09101, 0.3324, 0.1477, 0.3203, 0.1765, 0.3472, 0.1549, 0.3705, 0.1259, 0.3511, 0.1765, 0.3472, 0.1996, 0.3742, 0.1785, 0.3918, 0.1549, 0.3705, 0.1996, 0.3742, 0.2174, 0.4012, 0.1964, 0.414, 0.1785, 0.3918, 0.1964, 0.414, 0.2092, 0.4365, 0.1915, 0.4451, 0.1792, 0.4266, 0.2092, 0.4365, 0.2174, 0.4586, 0.1993, 0.4637, 0.1915, 0.4451, 0.2174, 0.4586, 0.2214, 0.4802, 0.2027, 0.4823, 0.1993, 0.4637, 0.2214, 0.4802, 0.2217, 0.5008, 0.2034, 0.4997, 0.2027, 0.4823, 0.2217, 0.5008, 0.2189, 0.5202, 0.2008, 0.5162, 0.2034, 0.4997, 0.2189, 0.5202, 0.2143, 0.5384, 0.196, 0.5317, 0.2008, 0.5162, 0.2143, 0.5384, 0.2072, 0.5558, 0.1888, 0.5461, 0.196, 0.5317, 0.2072, 0.5558, 0.1979, 0.5725, 0.1795, 0.5594, 0.1888, 0.5461, 0.1979, 0.5725, 0.186, 0.5884, 0.1683, 0.5724, 0.1795, 0.5594, 0.186, 0.5884, 0.1716, 0.6043, 0.1542, 0.5845, 0.1683, 0.5724, 0.1716, 0.6043, 0.154, 0.6199, 0.137, 0.5959, 0.1542, 0.5845, 0.154, 0.6199, 0.1318, 0.6366, 0.1159, 0.6061, 0.137, 0.5959, 0.1318, 0.6366, 0.1043, 0.653, 0.08833, 0.6164, 0.1159, 0.6061, 0.1043, 0.653, 0.06871, 0.6709, 0.05217, 0.6256, 0.08833, 0.6164, 0.06871, 0.6709, 0.02267, 0.6904, 0.004908, 0.6334, 0.05217, 0.6256, 0.04902, 0.3135, 0.09101, 0.3324, 0.07643, 0.3705, 0.03576, 0.3628, 0.09101, 0.3324, 0.1259, 0.3511, 0.111, 0.3812, 0.07643, 0.3705, 0.1259, 0.3511, 0.1549, 0.3705, 0.1391, 0.3942, 0.111, 0.3812, 0.1549, 0.3705, 0.1785, 0.3918, 0.1618, 0.4094, 0.1391, 0.3942, 0.1785, 0.3918, 0.1964, 0.414, 0.1792, 0.4266, 0.1618, 0.4094, 0.1792, 0.4266, 0.1915, 0.4451, 0.1768, 0.4534, 0.1654, 0.439, 0.1915, 0.4451, 0.1993, 0.4637, 0.1841, 0.4687, 0.1768, 0.4534, 0.1993, 0.4637, 0.2027, 0.4823, 0.1875, 0.4839, 0.1841, 0.4687, 0.2027, 0.4823, 0.2034, 0.4997, 0.1876, 0.4986, 0.1875, 0.4839, 0.2034, 0.4997, 0.2008, 0.5162, 0.1853, 0.5123, 0.1876, 0.4986, 0.2008, 0.5162, 0.196, 0.5317, 0.1806, 0.525, 0.1853, 0.5123, 0.196, 0.5317, 0.1888, 0.5461, 0.1741, 0.5368, 0.1806, 0.525, 0.1888, 0.5461, 0.1795, 0.5594, 0.1655, 0.5474, 0.1741, 0.5368, 0.1795, 0.5594, 0.1683, 0.5724, 0.1548, 0.5571, 0.1655, 0.5474, 0.1683, 0.5724, 0.1542, 0.5845, 0.1419, 0.5656, 0.1548, 0.5571, 0.1542, 0.5845, 0.137, 0.5959, 0.1261, 0.5729, 0.1419, 0.5656, 0.137, 0.5959, 0.1159, 0.6061, 0.1065, 0.5785, 0.1261, 0.5729, 0.1159, 0.6061, 0.08833, 0.6164, 0.08128, 0.5819, 0.1065, 0.5785, 0.08833, 0.6164, 0.05217, 0.6256, 0.04945, 0.5808, 0.08128, 0.5819, 0.05217, 0.6256, 0.004908, 0.6334, 0.004994, 0.5743, 0.04945, 0.5808, 0.03576, 0.3628, 0.07643, 0.3705, 0.07166, 0.4072, 0.03363, 0.4096, 0.07643, 0.3705, 0.111, 0.3812, 0.1034, 0.4097, 0.07166, 0.4072, 0.111, 0.3812, 0.1391, 0.3942, 0.1288, 0.4157, 0.1034, 0.4097, 0.1391, 0.3942, 0.1618, 0.4094, 0.1495, 0.426, 0.1288, 0.4157, 0.1618, 0.4094, 0.1792, 0.4266, 0.1654, 0.439, 0.1495, 0.426, 0.1654, 0.439, 0.1768, 0.4534, 0.1652, 0.4609, 0.1552, 0.4496, 0.1768, 0.4534, 0.1841, 0.4687, 0.1715, 0.4732, 0.1652, 0.4609, 0.1841, 0.4687, 0.1875, 0.4839, 0.1746, 0.4855, 0.1715, 0.4732, 0.1875, 0.4839, 0.1876, 0.4986, 0.1749, 0.4974, 0.1746, 0.4855, 0.1876, 0.4986, 0.1853, 0.5123, 0.1728, 0.5087, 0.1749, 0.4974, 0.1853, 0.5123, 0.1806, 0.525, 0.1683, 0.5189, 0.1728, 0.5087, 0.1806, 0.525, 0.1741, 0.5368, 0.1622, 0.5281, 0.1683, 0.5189, 0.1741, 0.5368, 0.1655, 0.5474, 0.1547, 0.5363, 0.1622, 0.5281, 0.1655, 0.5474, 0.1548, 0.5571, 0.1453, 0.5432, 0.1547, 0.5363, 0.1548, 0.5571, 0.1419, 0.5656, 0.134, 0.5486, 0.1453, 0.5432, 0.1419, 0.5656, 0.1261, 0.5729, 0.1203, 0.5526, 0.134, 0.5486, 0.1261, 0.5729, 0.1065, 0.5785, 0.1036, 0.5543, 0.1203, 0.5526, 0.1065, 0.5785, 0.08128, 0.5819, 0.08363, 0.5518, 0.1036, 0.5543, 0.08128, 0.5819, 0.04945, 0.5808, 0.05766, 0.5432, 0.08363, 0.5518, 0.04945, 0.5808, 0.004994, 0.5743, 0.02518, 0.5228, 0.05766, 0.5432, 0.03363, 0.4096, 0.07166, 0.4072, 0.07694, 0.4399, 0.04503, 0.4527, 0.07166, 0.4072, 0.1034, 0.4097, 0.1019, 0.4345, 0.07694, 0.4399, 0.1034, 0.4097, 0.1288, 0.4157, 0.1234, 0.4354, 0.1019, 0.4345, 0.1288, 0.4157, 0.1495, 0.426, 0.1411, 0.4407, 0.1234, 0.4354, 0.1495, 0.426, 0.1654, 0.439, 0.1552, 0.4496, 0.1411, 0.4407, 0.1422, 0.4675, 0.1493, 0.4735, 0.1541, 0.4811, 0.122, 0.4625, 0.1541, 0.4811, 0.1574, 0.4887, 0.1581, 0.4964, 0.1532, 0.5109, 0.1581, 0.4964, 0.1568, 0.5038, 0.1532, 0.5109, 0.1532, 0.5109, 0.1494, 0.5181, 0.144, 0.5235, 0.1286, 0.5294, 0.144, 0.5235, 0.1372, 0.5275, 0.1286, 0.5294, 0.1286, 0.5294, 0.1186, 0.5305, 0.1079, 0.5284, 0.08661, 0.5123, 0.1079, 0.5284, 0.09647, 0.5225, 0.08661, 0.5123, 0.08661, 0.5123, 0.08826, 0.4932, 0.09709, 0.4756, 0.122, 0.4625, 0.09709, 0.4756, 0.1098, 0.4664, 0.122, 0.4625, 0.1286, 0.5294, 0.08661, 0.5123, 0.122, 0.4625, 0.1532, 0.5109, 0.1541, 0.4811, 0.1532, 0.5109, 0.122, 0.4625, 0.1329, 0.4635, 0.1422, 0.4675, 0.122, 0.4625, 0.8258, 0.452, 0.8364, 0.4407, 0.8421, 0.4484, 0.8325, 0.4572, 0.8364, 0.4407, 0.8511, 0.432, 0.8551, 0.4418, 0.8421, 0.4484, 0.8511, 0.432, 0.87, 0.4263, 0.8712, 0.4386, 0.8551, 0.4418, 0.87, 0.4263, 0.8928, 0.4263, 0.8901, 0.4406, 0.8712, 0.4386, 0.8928, 0.4263, 0.9196, 0.4337, 0.9106, 0.45, 0.8901, 0.4406, 0.9196, 0.4337, 0.9491, 0.4519, 0.9328, 0.4711, 0.9106, 0.45, 0.9436, 0.5128, 0.9179, 0.53, 0.9092, 0.5166, 0.9261, 0.4981, 0.9179, 0.53, 0.8964, 0.5385, 0.8928, 0.5272, 0.9092, 0.5166, 0.8964, 0.5385, 0.879, 0.5415, 0.878, 0.5321, 0.8928, 0.5272, 0.879, 0.5415, 0.864, 0.5405, 0.8651, 0.5327, 0.878, 0.5321, 0.864, 0.5405, 0.8518, 0.5373, 0.8542, 0.5305, 0.8651, 0.5327, 0.8518, 0.5373, 0.8416, 0.5322, 0.8449, 0.5266, 0.8542, 0.5305, 0.8416, 0.5322, 0.8329, 0.5259, 0.8371, 0.5211, 0.8449, 0.5266, 0.8329, 0.5259, 0.8257, 0.5181, 0.8306, 0.5145, 0.8371, 0.5211, 0.8257, 0.5181, 0.8203, 0.5092, 0.8259, 0.5065, 0.8306, 0.5145, 0.8203, 0.5092, 0.8167, 0.4992, 0.8229, 0.4977, 0.8259, 0.5065, 0.8167, 0.4992, 0.815, 0.4882, 0.8219, 0.488, 0.8229, 0.4977, 0.815, 0.4882, 0.8155, 0.4763, 0.8227, 0.4777, 0.8219, 0.488, 0.8155, 0.4763, 0.8189, 0.464, 0.8261, 0.4672, 0.8227, 0.4777, 0.8189, 0.464, 0.8258, 0.452, 0.8325, 0.4572, 0.8261, 0.4672, 0.1552, 0.4496, 0.1652, 0.4609, 0.1584, 0.4658, 0.1493, 0.4568, 0.1652, 0.4609, 0.1715, 0.4732, 0.1644, 0.476, 0.1584, 0.4658, 0.1715, 0.4732, 0.1746, 0.4855, 0.1674, 0.4866, 0.1644, 0.476, 0.1746, 0.4855, 0.1749, 0.4974, 0.1681, 0.4968, 0.1674, 0.4866, 0.1749, 0.4974, 0.1728, 0.5087, 0.1664, 0.5067, 0.1681, 0.4968, 0.1728, 0.5087, 0.1683, 0.5189, 0.1624, 0.5157, 0.1664, 0.5067, 0.1683, 0.5189, 0.1622, 0.5281, 0.1571, 0.524, 0.1624, 0.5157, 0.1622, 0.5281, 0.1547, 0.5363, 0.1503, 0.5312, 0.1571, 0.524, 0.1547, 0.5363, 0.1453, 0.5432, 0.1418, 0.5369, 0.1503, 0.5312, 0.1453, 0.5432, 0.134, 0.5486, 0.1314, 0.5411, 0.1418, 0.5369, 0.134, 0.5486, 0.1203, 0.5526, 0.1191, 0.5437, 0.1314, 0.5411, 0.1203, 0.5526, 0.1036, 0.5543, 0.1045, 0.5435, 0.1191, 0.5437, 0.1036, 0.5543, 0.08363, 0.5518, 0.08744, 0.539, 0.1045, 0.5435, 0.08363, 0.5518, 0.05766, 0.5432, 0.06768, 0.5274, 0.08744, 0.539, 0.05766, 0.5432, 0.02518, 0.5228, 0.04669, 0.5016, 0.06768, 0.5274, 0.04503, 0.4527, 0.07694, 0.4399, 0.08289, 0.4561, 0.05869, 0.4727, 0.07694, 0.4399, 0.1019, 0.4345, 0.1038, 0.4485, 0.08289, 0.4561, 0.1019, 0.4345, 0.1234, 0.4354, 0.1218, 0.4468, 0.1038, 0.4485, 0.1234, 0.4354, 0.1411, 0.4407, 0.137, 0.4501, 0.1218, 0.4468, 0.1411, 0.4407, 0.1552, 0.4496, 0.1493, 0.4568, 0.137, 0.4501, 0.8325, 0.4572, 0.8421, 0.4484, 0.8447, 0.4523, 0.8356, 0.4599, 0.8421, 0.4484, 0.8551, 0.4418, 0.8567, 0.4467, 0.8447, 0.4523, 0.8551, 0.4418, 0.8712, 0.4386, 0.8713, 0.4445, 0.8567, 0.4467, 0.8712, 0.4386, 0.8901, 0.4406, 0.8881, 0.4472, 0.8713, 0.4445, 0.8901, 0.4406, 0.9106, 0.45, 0.9057, 0.4566, 0.8881, 0.4472, 0.9106, 0.45, 0.9328, 0.4711, 0.9244, 0.4802, 0.9057, 0.4566, 0.9261, 0.4981, 0.9092, 0.5166, 0.9043, 0.5111, 0.9188, 0.4914, 0.9092, 0.5166, 0.8928, 0.5272, 0.8902, 0.522, 0.9043, 0.5111, 0.8928, 0.5272, 0.878, 0.5321, 0.8769, 0.5273, 0.8902, 0.522, 0.878, 0.5321, 0.8651, 0.5327, 0.8652, 0.5287, 0.8769, 0.5273, 0.8651, 0.5327, 0.8542, 0.5305, 0.8551, 0.5273, 0.8652, 0.5287, 0.8542, 0.5305, 0.8449, 0.5266, 0.8465, 0.5238, 0.8551, 0.5273, 0.8449, 0.5266, 0.8371, 0.5211, 0.8392, 0.5186, 0.8465, 0.5238, 0.8371, 0.5211, 0.8306, 0.5145, 0.8331, 0.5125, 0.8392, 0.5186, 0.8306, 0.5145, 0.8259, 0.5065, 0.8287, 0.5052, 0.8331, 0.5125, 0.8259, 0.5065, 0.8229, 0.4977, 0.8261, 0.497, 0.8287, 0.5052, 0.8229, 0.4977, 0.8219, 0.488, 0.8254, 0.4879, 0.8261, 0.497, 0.8219, 0.488, 0.8227, 0.4777, 0.8262, 0.4784, 0.8254, 0.4879, 0.8227, 0.4777, 0.8261, 0.4672, 0.8295, 0.4689, 0.8262, 0.4784, 0.8261, 0.4672, 0.8325, 0.4572, 0.8356, 0.4599, 0.8295, 0.4689, 0.1493, 0.4568, 0.1584, 0.4658, 0.1551, 0.4684, 0.1467, 0.4604, 0.1584, 0.4658, 0.1644, 0.476, 0.1607, 0.4777, 0.1551, 0.4684, 0.1644, 0.476, 0.1674, 0.4866, 0.164, 0.4872, 0.1607, 0.4777, 0.1674, 0.4866, 0.1681, 0.4968, 0.1646, 0.4966, 0.164, 0.4872, 0.1681, 0.4968, 0.1664, 0.5067, 0.163, 0.5057, 0.1646, 0.4966, 0.1664, 0.5067, 0.1624, 0.5157, 0.1594, 0.5142, 0.163, 0.5057, 0.1624, 0.5157, 0.1571, 0.524, 0.1546, 0.522, 0.1594, 0.5142, 0.1571, 0.524, 0.1503, 0.5312, 0.1482, 0.5285, 0.1546, 0.522, 0.1503, 0.5312, 0.1418, 0.5369, 0.1401, 0.5337, 0.1482, 0.5285, 0.1418, 0.5369, 0.1314, 0.5411, 0.1303, 0.5372, 0.1401, 0.5337, 0.1314, 0.5411, 0.1191, 0.5437, 0.1188, 0.5392, 0.1303, 0.5372, 0.1191, 0.5437, 0.1045, 0.5435, 0.1054, 0.5382, 0.1188, 0.5392, 0.1045, 0.5435, 0.08744, 0.539, 0.09024, 0.533, 0.1054, 0.5382, 0.08744, 0.539, 0.06768, 0.5274, 0.07366, 0.5209, 0.09024, 0.533, 0.06768, 0.5274, 0.04669, 0.5016, 0.05945, 0.4942, 0.07366, 0.5209, 0.05869, 0.4727, 0.08289, 0.4561, 0.08733, 0.4635, 0.06587, 0.4824, 0.08289, 0.4561, 0.1038, 0.4485, 0.1053, 0.4547, 0.08733, 0.4635, 0.1038, 0.4485, 0.1218, 0.4468, 0.1215, 0.4524, 0.1053, 0.4547, 0.1218, 0.4468, 0.137, 0.4501, 0.1354, 0.4547, 0.1215, 0.4524, 0.137, 0.4501, 0.1493, 0.4568, 0.1467, 0.4604, 0.1354, 0.4547, 0.8356, 0.4599, 0.8447, 0.4523, 0.8484, 0.4583, 0.8402, 0.4641, 0.8447, 0.4523, 0.8567, 0.4467, 0.8589, 0.4541, 0.8484, 0.4583, 0.8567, 0.4467, 0.8713, 0.4445, 0.8712, 0.4532, 0.8589, 0.4541, 0.8713, 0.4445, 0.8881, 0.4472, 0.8849, 0.4567, 0.8712, 0.4532, 0.8881, 0.4472, 0.9057, 0.4566, 0.898, 0.4652, 0.8849, 0.4567, 0.9057, 0.4566, 0.9244, 0.4802, 0.9017, 0.4845, 0.898, 0.4652, 0.9188, 0.4914, 0.9043, 0.5111, 0.8954, 0.5038, 0.9017, 0.4848, 0.9043, 0.5111, 0.8902, 0.522, 0.8853, 0.5148, 0.8954, 0.5038, 0.8902, 0.522, 0.8769, 0.5273, 0.8748, 0.5206, 0.8853, 0.5148, 0.8769, 0.5273, 0.8652, 0.5287, 0.865, 0.5228, 0.8748, 0.5206, 0.8652, 0.5287, 0.8551, 0.5273, 0.8563, 0.522, 0.865, 0.5228, 0.8551, 0.5273, 0.8465, 0.5238, 0.8488, 0.5193, 0.8563, 0.522, 0.8465, 0.5238, 0.8392, 0.5186, 0.8425, 0.5147, 0.8488, 0.5193, 0.8392, 0.5186, 0.8331, 0.5125, 0.8368, 0.5096, 0.8425, 0.5147, 0.8331, 0.5125, 0.8287, 0.5052, 0.8331, 0.5033, 0.8368, 0.5096, 0.8287, 0.5052, 0.8261, 0.497, 0.8309, 0.4962, 0.8331, 0.5033, 0.8261, 0.497, 0.8254, 0.4879, 0.8308, 0.488, 0.8309, 0.4962, 0.8254, 0.4879, 0.8262, 0.4784, 0.8315, 0.4795, 0.8308, 0.488, 0.8262, 0.4784, 0.8295, 0.4689, 0.8347, 0.4715, 0.8315, 0.4795, 0.8295, 0.4689, 0.8356, 0.4599, 0.8402, 0.4641, 0.8347, 0.4715, 0.1467, 0.4604, 0.1551, 0.4684, 0.1505, 0.4724, 0.1431, 0.4661, 0.1551, 0.4684, 0.1607, 0.4777, 0.1555, 0.4804, 0.1505, 0.4724, 0.1607, 0.4777, 0.164, 0.4872, 0.1588, 0.4884, 0.1555, 0.4804, 0.164, 0.4872, 0.1646, 0.4966, 0.1595, 0.4965, 0.1588, 0.4884, 0.1646, 0.4966, 0.163, 0.5057, 0.1581, 0.5042, 0.1595, 0.4965, 0.163, 0.5057, 0.1594, 0.5142, 0.1545, 0.5116, 0.1581, 0.5042, 0.1594, 0.5142, 0.1546, 0.522, 0.1505, 0.519, 0.1545, 0.5116, 0.1546, 0.522, 0.1482, 0.5285, 0.1448, 0.5246, 0.1505, 0.519, 0.1482, 0.5285, 0.1401, 0.5337, 0.1377, 0.5288, 0.1448, 0.5246, 0.1401, 0.5337, 0.1303, 0.5372, 0.1289, 0.531, 0.1377, 0.5288, 0.1303, 0.5372, 0.1188, 0.5392, 0.1185, 0.5324, 0.1289, 0.531, 0.1188, 0.5392, 0.1054, 0.5382, 0.1072, 0.5305, 0.1185, 0.5324, 0.1054, 0.5382, 0.09024, 0.533, 0.09501, 0.5245, 0.1072, 0.5305, 0.09024, 0.533, 0.07366, 0.5209, 0.08398, 0.5135, 0.09501, 0.5245, 0.07366, 0.5209, 0.05945, 0.4942, 0.08389, 0.492, 0.08398, 0.5135, 0.06587, 0.4824, 0.08733, 0.4635, 0.09475, 0.4735, 0.0844, 0.4918, 0.08733, 0.4635, 0.1053, 0.4547, 0.1087, 0.4641, 0.09475, 0.4735, 0.1053, 0.4547, 0.1215, 0.4524, 0.1218, 0.4604, 0.1087, 0.4641, 0.1215, 0.4524, 0.1354, 0.4547, 0.1334, 0.4617, 0.1218, 0.4604, 0.1354, 0.4547, 0.1467, 0.4604, 0.1431, 0.4661, 0.1334, 0.4617, 0.8414, 0.4653, 0.8402, 0.4641, 0.8484, 0.4583, 0.8493, 0.4599, 0.8493, 0.4599, 0.8484, 0.4583, 0.8589, 0.4541, 0.8593, 0.456, 0.8712, 0.4532, 0.871, 0.4555, 0.8593, 0.456, 0.8589, 0.4541, 0.871, 0.4555, 0.8712, 0.4532, 0.8849, 0.4567, 0.8839, 0.459, 0.8839, 0.459, 0.8849, 0.4567, 0.898, 0.4652, 0.8957, 0.4669, 0.8957, 0.4669, 0.898, 0.4652, 0.9017, 0.4845, 0.8977, 0.4844, 0.8977, 0.4844, 0.9017, 0.4848, 0.8954, 0.5038, 0.893, 0.5024, 0.893, 0.5024, 0.8954, 0.5038, 0.8853, 0.5148, 0.8839, 0.513, 0.8839, 0.513, 0.8853, 0.5148, 0.8748, 0.5206, 0.8741, 0.5189, 0.8741, 0.5189, 0.8748, 0.5206, 0.865, 0.5228, 0.8649, 0.5212, 0.8649, 0.5212, 0.865, 0.5228, 0.8563, 0.522, 0.8566, 0.5206, 0.8566, 0.5206, 0.8563, 0.522, 0.8488, 0.5193, 0.8494, 0.5182, 0.8494, 0.5182, 0.8488, 0.5193, 0.8425, 0.5147, 0.8433, 0.5136, 0.8433, 0.5136, 0.8425, 0.5147, 0.8368, 0.5096, 0.8378, 0.5088, 0.8378, 0.5088, 0.8368, 0.5096, 0.8331, 0.5033, 0.8342, 0.5028, 0.8342, 0.5028, 0.8331, 0.5033, 0.8309, 0.4962, 0.8322, 0.496, 0.8322, 0.496, 0.8309, 0.4962, 0.8308, 0.488, 0.8323, 0.4881, 0.8323, 0.4881, 0.8308, 0.488, 0.8315, 0.4795, 0.8329, 0.4798, 0.8329, 0.4798, 0.8315, 0.4795, 0.8347, 0.4715, 0.836, 0.4722, 0.836, 0.4722, 0.8347, 0.4715, 0.8402, 0.4641, 0.8414, 0.4653, 0.1422, 0.4675, 0.1431, 0.4661, 0.1505, 0.4724, 0.1493, 0.4735, 0.1493, 0.4735, 0.1505, 0.4724, 0.1555, 0.4804, 0.1541, 0.4811, 0.1541, 0.4811, 0.1555, 0.4804, 0.1588, 0.4884, 0.1574, 0.4887, 0.1574, 0.4887, 0.1588, 0.4884, 0.1595, 0.4965, 0.1581, 0.4964, 0.1581, 0.4964, 0.1595, 0.4965, 0.1581, 0.5042, 0.1568, 0.5038, 0.1568, 0.5038, 0.1581, 0.5042, 0.1545, 0.5116, 0.1532, 0.5109, 0.1532, 0.5109, 0.1545, 0.5116, 0.1505, 0.519, 0.1494, 0.5181, 0.1494, 0.5181, 0.1505, 0.519, 0.1448, 0.5246, 0.144, 0.5235, 0.144, 0.5235, 0.1448, 0.5246, 0.1377, 0.5288, 0.1372, 0.5275, 0.1372, 0.5275, 0.1377, 0.5288, 0.1289, 0.531, 0.1286, 0.5294, 0.1286, 0.5294, 0.1289, 0.531, 0.1185, 0.5324, 0.1186, 0.5305, 0.1186, 0.5305, 0.1185, 0.5324, 0.1072, 0.5305, 0.1079, 0.5284, 0.1079, 0.5284, 0.1072, 0.5305, 0.09501, 0.5245, 0.09647, 0.5225, 0.09647, 0.5225, 0.09501, 0.5245, 0.08398, 0.5135, 0.08661, 0.5123, 0.08661, 0.5123, 0.08398, 0.5135, 0.08389, 0.492, 0.08826, 0.4932, 0.08826, 0.4932, 0.0844, 0.4918, 0.09475, 0.4735, 0.09709, 0.4756, 0.09709, 0.4756, 0.09475, 0.4735, 0.1087, 0.4641, 0.1098, 0.4664, 0.1098, 0.4664, 0.1087, 0.4641, 0.1218, 0.4604, 0.122, 0.4625, 0.122, 0.4625, 0.1218, 0.4604, 0.1334, 0.4617, 0.1329, 0.4635, 0.1329, 0.4635, 0.1334, 0.4617, 0.1431, 0.4661, 0.1422, 0.4675])
me_cylinder03_000.materials.append(mat_01___default_002)
me_cylinder03_000.use_remesh_preserve_volume = False
me_cylinder03_000.use_remesh_preserve_attributes = False
me_cylinder03_000.use_mirror_vertex_groups = False
me_cylinder03_000.update()

# ---- objects
ob_lamp_002 = bpy.data.objects.new('Lamp.002', light_lamp_002)
ob_lamp_001 = bpy.data.objects.new('Lamp.001', light_lamp_001)
ob_cylinder03_001 = bpy.data.objects.new('Cylinder03.001', me_cylinder03_000)
ob_lamp = bpy.data.objects.new('Lamp', light_lamp)
ob_camera = bpy.data.objects.new('Camera', cam_camera)

# ---- transforms, parenting, visibility, modifiers, constraints
ob_lamp_002.location = (-1.009, 1.455, -0.3044)
ob_lamp_002.rotation_euler = (0.6503, 0.05522, 1.866)
ob_lamp_002.lock_rotations_4d = False
ob_lamp_002.empty_display_type = 'ARROWS'
ob_lamp_002.color = (0.0, 0.0, 0.0, 0.0)
ob_lamp_002.lineart.crease_threshold = 0.0
ob_lamp_001.location = (0.9428, 2.008, -2.028)
ob_lamp_001.rotation_euler = (0.6503, 0.05522, 1.866)
ob_lamp_001.lock_rotations_4d = False
ob_lamp_001.empty_display_type = 'ARROWS'
ob_lamp_001.color = (0.0, 0.0, 0.0, 0.0)
ob_lamp_001.lineart.crease_threshold = 0.0
ob_cylinder03_001.location = (0.0, 0.0, 0.0)
ob_cylinder03_001.lineart.crease_threshold = 0.0
ob_lamp.location = (4.076, 1.005, 5.904)
ob_lamp.rotation_euler = (0.6503, 0.05522, 1.866)
ob_lamp.lock_rotations_4d = False
ob_lamp.empty_display_type = 'ARROWS'
ob_lamp.color = (0.0, 0.0, 0.0, 0.0)
ob_lamp.lineart.crease_threshold = 0.0
ob_camera.location = (7.481, -6.508, 5.344)
ob_camera.rotation_euler = (1.109, 0.01082, 0.8149)
ob_camera.lock_rotations_4d = False
ob_camera.empty_display_type = 'ARROWS'
ob_camera.color = (0.0, 0.0, 0.0, 0.0)
ob_camera.display_type = 'WIRE'
ob_camera.lineart.crease_threshold = 0.0

# ---- collection membership
col_collection_1.objects.link(ob_lamp_002)
col_collection_1.objects.link(ob_lamp_001)
col_collection_1.objects.link(ob_cylinder03_001)
col_collection_1.objects.link(ob_lamp)
col_collection_1.objects.link(ob_camera)

# ---- scene / render settings (as saved in the file)
scene.camera = ob_camera
scene.frame_start = 1; scene.frame_end = 250; scene.frame_set(1)
scene.render.engine = 'BLENDER_EEVEE_NEXT'
scene.render.image_settings.color_mode = 'RGB'
scene.render.image_settings.compression = 90
scene.render.resolution_percentage = 50
scene.render.dither_intensity = 0.0
scene.cycles.use_denoising = False
scene.cycles.samples = 10
scene.cycles.sampling_pattern = 'TABULATED_SOBOL'
scene.cycles.light_sampling_threshold = 0.0
scene.cycles.use_adaptive_sampling = False
scene.cycles.use_light_tree = False
scene.cycles.blur_glossy = 0.0
scene.cycles.volume_bounces = 1
scene.cycles.pixel_filter_type = 'GAUSSIAN'
scene.cycles.sample_clamp_indirect = 0.0
scene.view_settings.view_transform = 'Standard'
bpy.context.view_layer.update()
